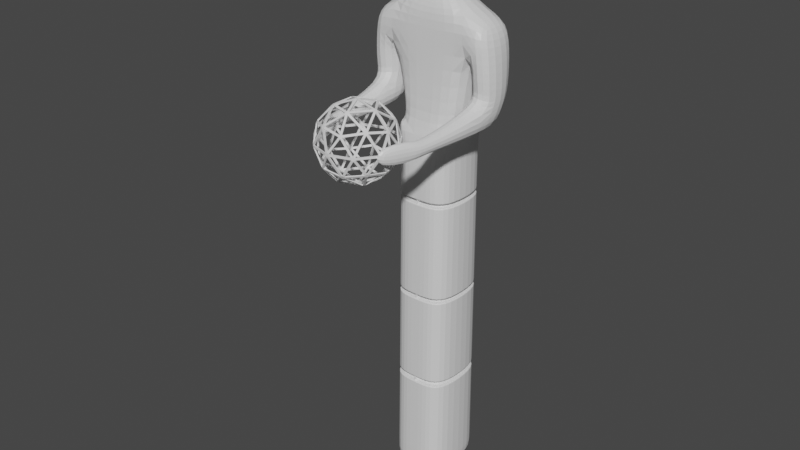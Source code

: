 # Source: statue.blend  (saved by Blender 2.92.15; exported with 4.5.12 LTS)
import bpy
from mathutils import Matrix  # noqa: F401  (used for matrix-valued properties, if any)

bpy.ops.wm.read_factory_settings(use_empty=True)
scene = bpy.context.scene
scene.name = 'Scene'

# ---- collections
col_collection = bpy.data.collections.new('Collection'); scene.collection.children.link(col_collection)

# ---- materials (node trees are filled in below, after node groups)
mat_material = bpy.data.materials.new('Material')
mat_material.alpha_threshold = 0.0
mat_material.use_transparent_shadow = False
mat_material.line_color = (0.0, 0.0, 0.0, 1.0)

# ---- material node trees
mat_material.use_nodes = True; mat_material.node_tree.nodes.clear()
_N = mat_material.node_tree.nodes; _L = mat_material.node_tree.links
n0 = _N.new('ShaderNodeOutputMaterial'); n0.name = 'Material Output'; n0.location = (300, 300)
n1 = _N.new('ShaderNodeBsdfPrincipled'); n1.name = 'Principled BSDF'; n1.location = (10, 300)
n1.distribution = 'GGX'
n1.subsurface_method = 'BURLEY'
n1.inputs[2].default_value = 0.4
n1.inputs[3].default_value = 1.45
n1.inputs[27].default_value = (0.0, 0.0, 0.0, 1.0)
n1.inputs[28].default_value = 1.0
_L.new(n1.outputs[0], n0.inputs[0])
n0.is_active_output = True

# ---- world
world_world = bpy.data.worlds.new('World'); scene.world = world_world
world_world.use_nodes = True; world_world.node_tree.nodes.clear()
_N = world_world.node_tree.nodes; _L = world_world.node_tree.links
n0 = _N.new('ShaderNodeOutputWorld'); n0.name = 'World Output'; n0.location = (300, 300)
n1 = _N.new('ShaderNodeBackground'); n1.name = 'Background'; n1.location = (10, 300)
n1.inputs[0].default_value = (0.05088, 0.05088, 0.05088, 1.0)
_L.new(n1.outputs[0], n0.inputs[0])
n0.is_active_output = True
world_world.color = (0.05088, 0.05088, 0.05088)
world_world.use_sun_shadow = False
world_world.sun_shadow_jitter_overblur = 0.0

# ---- meshes
me_cube = bpy.data.meshes.new('Cube')
me_cube.from_pydata([(1.0, 0.6426, 6.594), (1.0, -0.6426, 6.594), (1.353, 0.6426, 8.95), (1.353, -0.6426, 8.95), (1.306, 0.6426, 10.01), (1.306, -0.6426, 10.01), (0.6536, 0.418, 10.29), (0.6536, -0.418, 10.29), (0.5679, 0.4028, 10.92), (0.4076, -0.4499, 11.0), (0.8665, 0.6426, 11.96), (0.6841, -0.6246, 11.71), (0.1162, -0.6256, 11.86), (0.6536, 0.4288, 12.8), (0.6543, -0.4286, 12.8), (2.107, 0.6426, 8.95), (2.107, -0.6426, 8.95), (1.895, 0.6426, 9.638), (1.895, -0.6426, 9.638), (1.361, 0.4448, 7.377), (1.361, -0.4416, 7.505), (2.101, 0.3846, 7.252), (2.101, -0.4416, 7.363), (1.242, 0.1829, 6.833), (1.242, -0.6426, 6.656), (1.981, 0.1227, 6.708), (1.981, -0.6426, 6.514), (1.663, -2.742, 7.134), (1.373, -2.693, 7.277), (1.616, -2.734, 6.514), (1.327, -2.685, 6.656), (1.248, -3.691, 7.134), (0.9585, -3.643, 7.277), (1.201, -3.683, 6.514), (0.9117, -3.635, 6.656), (0.6292, 1.0, -5.49), (1.0, 0.6291, -5.49), (1.0, -0.6291, -5.49), (0.6292, -1.0, -5.49), (1.0, 0.5398, 6.251), (0.6292, 0.9107, 6.251), (1.0, 0.682, 6.543), (0.6292, -0.9107, 6.251), (1.0, -0.5398, 6.251), (1.0, -0.682, 6.543), (1.372, -2.473, 7.106), (1.775, -2.541, 7.027), (1.307, -2.462, 6.763), (1.71, -2.53, 6.684), (1.284, 0.6063, 7.842), (1.284, -0.5998, 7.951), (2.177, -0.5998, 7.83), (2.177, 0.5554, 7.737), (0.3319, -0.4372, 10.91), (0.7511, -0.6273, 11.87), (0.1146, -0.5426, 10.96), (0.17, -0.6052, 11.63), (0.0903, -0.8725, 11.3), (0.7146, 0.5328, 11.38), (0.762, -0.4354, 11.39), (0.5705, -0.4897, 11.37), (0.172, -0.5781, 11.25), (0.1738, -0.6147, 11.63), (0.2107, -0.5927, 11.28), (0.2109, -0.5727, 11.25), (0.8039, -0.5242, 12.39), (0.7853, 0.5285, 12.4), (0.9322, -0.5409, 11.95), (0.1557, -0.6084, 11.57), (0.1192, -0.6029, 11.6), (0.7349, -0.5272, 11.68), (0.615, -0.5057, 11.85), (0.2046, -0.5043, 11.84), (0.242, -0.4973, 11.69), (0.2393, -0.4911, 11.7), (0.5725, -0.5102, 11.71), (0.391, 0.2536, 10.74), (0.391, -0.2536, 10.74), (0.1604, -0.5716, 11.19), (0.2568, -0.6076, 11.6), (0.2767, -0.5807, 11.3), (0.242, -0.5672, 11.2), (0.2664, -0.6138, 11.66), (0.3011, -0.4969, 11.72), (0.3091, -0.5551, 11.09), (0.2107, -0.5583, 11.06), (0.4757, -0.623, 11.58), (0.4149, -0.5555, 11.33), (0.4671, -0.6291, 11.64), (0.4309, -0.5133, 11.66), (0.2107, -0.5583, 11.06), (0.1604, -0.5716, 11.19), (0.2041, -0.4209, 11.08), (0.1532, -0.4343, 11.21), (1.0, 0.6277, -5.312), (0.6292, 0.9986, -5.312), (0.6292, -0.9986, -5.312), (1.0, -0.6277, -5.312), (0.6292, 0.9198, 4.302), (1.0, -0.5489, 4.302), (1.0, 0.5489, 4.302), (0.6292, -0.9198, 4.302), (1.0, 0.5508, 4.054), (0.6292, -0.9217, 4.054), (0.6292, 0.9217, 4.054), (1.0, -0.5508, 4.054), (1.0, 0.5762, 0.8592), (0.6292, -0.9471, 0.8592), (0.6292, 0.9471, 0.8592), (1.0, -0.5762, 0.8592), (0.6292, 0.9452, 1.103), (1.0, -0.5743, 1.103), (1.0, 0.5743, 1.103), (0.6292, -0.9452, 1.103), (1.0, 0.5976, -1.899), (0.6292, -0.9685, -1.899), (0.6292, 0.9685, -1.899), (1.0, -0.5976, -1.899), (1.0, 0.5998, -2.182), (0.6292, -0.9707, -2.182), (0.6292, 0.9707, -2.182), (1.0, -0.5998, -2.182), (0.6292, 0.9217, 4.054), (0.6293, 0.9202, 4.237), (1.0, -0.5508, 4.054), (1.0, -0.5489, 4.302), (1.0, 0.549, 4.237), (0.6293, -0.9202, 4.237), (1.0, 0.5508, 4.054), (0.6292, -0.9217, 4.054), (1.0, 0.5743, 1.103), (1.0, 0.5762, 0.8592), (0.6292, -0.9452, 1.103), (0.6292, -0.9471, 0.8592), (0.9999, -0.5761, 0.9234), (0.629, 0.9467, 0.9234), (0.6292, 0.9452, 1.103), (1.0, -0.5743, 1.103), (0.629, 0.9703, -2.118), (0.6293, 0.9689, -1.964), (0.9999, -0.5997, -2.118), (1.0, -0.5976, -1.899), (0.6293, -0.9689, -1.964), (1.0, 0.5977, -1.964), (0.9999, 0.5997, -2.118), (0.6292, -0.9707, -2.182), (1.0, 0.5489, 4.302), (0.6292, 0.9198, 4.302), (0.6292, -0.9198, 4.302), (1.0, -0.549, 4.237), (0.629, 0.9213, 4.119), (0.629, -0.9213, 4.119), (0.9999, 0.5507, 4.119), (0.9999, -0.5507, 4.119), (0.9999, 0.5761, 0.9234), (1.0, -0.5762, 0.8592), (0.629, -0.9467, 0.9234), (0.6292, 0.9471, 0.8592), (0.6293, -0.9455, 1.039), (1.0, -0.5744, 1.039), (1.0, 0.5744, 1.039), (0.6293, 0.9455, 1.039), (0.6292, 0.9685, -1.899), (0.6292, -0.9685, -1.899), (1.0, 0.5976, -1.899), (1.0, -0.5977, -1.964), (1.0, 0.5998, -2.182), (1.0, -0.5998, -2.182), (0.629, -0.9703, -2.118), (0.6292, 0.9707, -2.182), (0.5737, 0.7872, 4.117), (0.5736, 0.7862, 4.236), (0.866, -0.4947, 4.118), (0.8659, -0.494, 4.237), (0.8659, 0.494, 4.237), (0.866, 0.4947, 4.118), (0.5736, -0.7862, 4.236), (0.5737, -0.7872, 4.117), (0.8659, 0.5194, 1.038), (0.866, 0.5201, 0.923), (0.5736, -0.8116, 1.038), (0.5737, -0.8126, 0.9221), (0.5737, 0.8126, 0.9221), (0.5736, 0.8116, 1.038), (0.866, -0.5201, 0.923), (0.8659, -0.5194, 1.038), (0.5737, 0.8362, -2.119), (0.5736, 0.8349, -1.965), (0.866, -0.5438, -2.118), (0.8659, -0.5426, -1.964), (0.8659, 0.5426, -1.964), (0.866, 0.5438, -2.118), (0.5736, -0.8349, -1.965), (0.5737, -0.8362, -2.119), (-1.0, 0.6426, 6.594), (-1.0, -0.6426, 6.594), (0.0, 1.0, -5.49), (0.0, -0.6426, 6.594), (0.0, -1.0, -5.49), (0.0, 0.6426, 6.594), (-1.353, 0.6426, 8.95), (-1.353, -0.6426, 8.95), (0.0, 0.6426, 8.95), (0.0, -0.6426, 8.95), (-1.306, 0.6426, 10.01), (-1.306, -0.6426, 10.01), (0.0, 0.6426, 9.826), (0.0, -0.6426, 9.826), (-0.6536, 0.418, 10.29), (-0.6536, -0.418, 10.29), (0.0, 0.418, 10.29), (0.0, -0.418, 10.29), (-0.5679, 0.4028, 10.92), (-0.4076, -0.4499, 11.0), (0.0, 0.418, 10.77), (0.0, -0.5266, 10.76), (-0.8665, 0.6426, 11.96), (-0.6841, -0.6246, 11.71), (0.0, 0.7683, 11.96), (-0.1162, -0.6256, 11.86), (-0.6536, 0.4288, 12.8), (-0.6543, -0.4286, 12.8), (0.0, 0.4288, 12.89), (0.0, -0.4288, 12.89), (0.0, 0.9107, 6.251), (0.0, -0.9107, 6.251), (-2.107, 0.6426, 8.95), (-2.107, -0.6426, 8.95), (-1.895, 0.6426, 9.638), (-1.895, -0.6426, 9.638), (-1.361, 0.4448, 7.377), (-1.361, -0.4416, 7.505), (-2.101, 0.3846, 7.252), (-2.101, -0.4416, 7.363), (-1.242, 0.1829, 6.833), (-1.242, -0.6426, 6.656), (-1.981, 0.1227, 6.708), (-1.981, -0.6426, 6.514), (-1.663, -2.742, 7.134), (-1.373, -2.693, 7.277), (-1.616, -2.734, 6.514), (-1.327, -2.685, 6.656), (-1.248, -3.691, 7.134), (-0.9585, -3.643, 7.277), (-1.201, -3.683, 6.514), (-0.9117, -3.635, 6.656), (-0.6292, 1.0, -5.49), (-1.0, 0.6291, -5.49), (-1.0, -0.6291, -5.49), (-0.6292, -1.0, -5.49), (-1.0, 0.5398, 6.251), (-0.6292, 0.9107, 6.251), (-1.0, 0.682, 6.543), (-0.6292, -0.9107, 6.251), (-1.0, -0.5398, 6.251), (-1.0, -0.682, 6.543), (-1.372, -2.473, 7.106), (-1.775, -2.541, 7.027), (-1.307, -2.462, 6.763), (-1.71, -2.53, 6.684), (-1.284, 0.6063, 7.842), (-1.284, -0.5998, 7.951), (-2.177, -0.5998, 7.83), (-2.177, 0.5554, 7.737), (-0.3319, -0.4372, 10.91), (-0.7511, -0.6273, 11.87), (-0.1146, -0.5426, 10.96), (-0.17, -0.6052, 11.63), (-0.0903, -0.8725, 11.3), (0.0, 0.6745, 11.37), (-0.7146, 0.5328, 11.38), (-0.7311, -0.4781, 11.41), (0.0, -0.8731, 11.3), (-0.5705, -0.4897, 11.37), (0.0, -0.5819, 11.24), (-0.172, -0.5781, 11.25), (-0.1738, -0.6147, 11.63), (-0.2107, -0.5927, 11.28), (-0.2109, -0.5727, 11.25), (-0.8039, -0.5242, 12.39), (0.0, -0.5245, 12.38), (-0.7853, 0.5285, 12.4), (0.0, 0.6542, 12.4), (-0.9322, -0.5409, 11.95), (-0.1557, -0.6084, 11.57), (0.0, -0.6329, 11.91), (-0.1192, -0.6029, 11.6), (-0.7349, -0.5272, 11.68), (-0.615, -0.5057, 11.85), (-0.2046, -0.5043, 11.84), (-0.242, -0.4973, 11.69), (-0.2393, -0.4911, 11.7), (-0.5725, -0.5102, 11.71), (-0.391, 0.2536, 10.74), (-0.391, -0.2536, 10.74), (0.0, -0.2536, 10.72), (0.0, 0.2536, 10.72), (0.0, -0.5743, 11.19), (-0.1395, -0.5721, 11.2), (-0.2568, -0.6076, 11.6), (-0.2767, -0.5807, 11.3), (-0.242, -0.5672, 11.2), (-0.2664, -0.6138, 11.66), (-0.3011, -0.4969, 11.72), (-0.3091, -0.5551, 11.09), (0.0, -0.5491, 11.03), (-0.2051, -0.5587, 11.06), (-0.4757, -0.623, 11.58), (-0.4149, -0.5555, 11.33), (-0.4671, -0.6291, 11.64), (-0.4309, -0.5133, 11.66), (0.0, -0.5491, 11.03), (0.0, -0.5743, 11.19), (-0.2107, -0.5583, 11.06), (-0.1604, -0.5716, 11.19), (0.0, -0.4111, 11.05), (0.0, -0.4345, 11.2), (-0.2041, -0.4209, 11.08), (-0.1532, -0.4343, 11.21), (0.0, 0.9986, -5.312), (0.0, -0.9986, -5.312), (-1.0, 0.6277, -5.312), (-0.6292, 0.9986, -5.312), (-0.6292, -0.9986, -5.312), (-1.0, -0.6277, -5.312), (-0.6292, 0.9198, 4.302), (-1.0, -0.5489, 4.302), (0.0, 0.9198, 4.302), (0.0, -0.9198, 4.302), (-1.0, 0.5489, 4.302), (-0.6292, -0.9198, 4.302), (0.0, 0.9217, 4.054), (0.0, -0.9217, 4.054), (-1.0, 0.5508, 4.054), (-0.6292, -0.9217, 4.054), (-0.6292, 0.9217, 4.054), (-1.0, -0.5508, 4.054), (0.0, 0.9471, 0.8592), (0.0, -0.9471, 0.8592), (-1.0, 0.5762, 0.8592), (-0.6292, -0.9471, 0.8592), (-0.6292, 0.9471, 0.8592), (-1.0, -0.5762, 0.8592), (-0.6292, 0.9452, 1.103), (-1.0, -0.5743, 1.103), (0.0, 0.9452, 1.103), (0.0, -0.9452, 1.103), (-1.0, 0.5743, 1.103), (-0.6292, -0.9452, 1.103), (0.0, 0.9685, -1.899), (0.0, -0.9685, -1.899), (-1.0, 0.5976, -1.899), (-0.6292, -0.9685, -1.899), (-0.6292, 0.9685, -1.899), (-1.0, -0.5976, -1.899), (0.0, 0.9707, -2.182), (0.0, -0.9707, -2.182), (-1.0, 0.5998, -2.182), (-0.6292, -0.9707, -2.182), (-0.6292, 0.9707, -2.182), (-1.0, -0.5998, -2.182), (-0.6292, 0.9217, 4.054), (-0.6293, 0.9202, 4.237), (-1.0, -0.5508, 4.054), (-1.0, -0.5489, 4.302), (-1.0, 0.549, 4.237), (-0.6293, -0.9202, 4.237), (0.0, -0.9203, 4.237), (0.0, 0.9203, 4.237), (0.0, 0.9212, 4.119), (0.0, -0.9212, 4.119), (-1.0, 0.5508, 4.054), (-0.6292, -0.9217, 4.054), (0.0, 0.9457, 1.039), (0.0, 0.9466, 0.9234), (0.0, -0.9457, 1.039), (0.0, -0.9466, 0.9234), (-1.0, 0.5743, 1.103), (-1.0, 0.5762, 0.8592), (-0.6292, -0.9452, 1.103), (-0.6292, -0.9471, 0.8592), (-0.9999, -0.5761, 0.9234), (-0.629, 0.9467, 0.9234), (-0.6292, 0.9452, 1.103), (-1.0, -0.5743, 1.103), (-0.629, 0.9703, -2.118), (-0.6293, 0.9689, -1.964), (-0.9999, -0.5997, -2.118), (-1.0, -0.5976, -1.899), (0.0, 0.969, -1.964), (-0.6293, -0.9689, -1.964), (0.0, -0.969, -1.964), (-1.0, 0.5977, -1.964), (0.0, 0.9702, -2.118), (0.0, -0.9702, -2.118), (-0.9999, 0.5997, -2.118), (-0.6292, -0.9707, -2.182), (-1.0, 0.5489, 4.302), (-0.6292, 0.9198, 4.302), (-0.6292, -0.9198, 4.302), (-1.0, -0.549, 4.237), (0.0, -0.9198, 4.302), (0.0, 0.9198, 4.302), (0.0, 0.9217, 4.054), (0.0, -0.9217, 4.054), (-0.629, 0.9213, 4.119), (-0.629, -0.9213, 4.119), (-0.9999, 0.5507, 4.119), (-0.9999, -0.5507, 4.119), (0.0, 0.9452, 1.103), (0.0, 0.9471, 0.8592), (0.0, -0.9452, 1.103), (0.0, -0.9471, 0.8592), (-0.9999, 0.5761, 0.9234), (-1.0, -0.5762, 0.8592), (-0.629, -0.9467, 0.9234), (-0.6292, 0.9471, 0.8592), (-0.6293, -0.9455, 1.039), (-1.0, -0.5744, 1.039), (-1.0, 0.5744, 1.039), (-0.6293, 0.9455, 1.039), (0.0, 0.9685, -1.899), (-0.6292, 0.9685, -1.899), (-0.6292, -0.9685, -1.899), (0.0, -0.9685, -1.899), (-1.0, 0.5976, -1.899), (-1.0, -0.5977, -1.964), (0.0, 0.9707, -2.182), (0.0, -0.9707, -2.182), (-1.0, 0.5998, -2.182), (-1.0, -0.5998, -2.182), (-0.629, -0.9703, -2.118), (-0.6292, 0.9707, -2.182), (-0.5737, 0.7872, 4.117), (-0.5736, 0.7862, 4.236), (-0.866, -0.4947, 4.118), (-0.8659, -0.494, 4.237), (-0.8659, 0.494, 4.237), (-0.866, 0.4947, 4.118), (-0.5736, -0.7862, 4.236), (-0.5737, -0.7872, 4.117), (-0.8659, 0.5194, 1.038), (-0.866, 0.5201, 0.923), (-0.5736, -0.8116, 1.038), (-0.5737, -0.8126, 0.9221), (-0.5737, 0.8126, 0.9221), (-0.5736, 0.8116, 1.038), (-0.866, -0.5201, 0.923), (-0.8659, -0.5194, 1.038), (-0.5737, 0.8362, -2.119), (-0.5736, 0.8349, -1.965), (-0.866, -0.5438, -2.118), (-0.8659, -0.5426, -1.964), (-0.8659, 0.5426, -1.964), (-0.866, 0.5438, -2.118), (-0.5736, -0.8349, -1.965), (-0.5737, -0.8362, -2.119), (0.0, -0.7752, 4.236), (0.0, 0.7752, 4.236), (0.0, 0.7761, 4.117), (0.0, -0.7761, 4.117), (0.0, 0.8006, 1.038), (0.0, 0.8015, 0.9221), (0.0, -0.8006, 1.038), (0.0, -0.8015, 0.9221), (0.0, 0.8239, -1.965), (0.0, -0.8239, -1.965), (0.0, 0.8251, -2.119), (0.0, -0.8251, -2.119), (0.7311, -0.4781, 11.41), (0.9322, -0.5409, 11.95), (0.5705, -0.4897, 11.37), (0.7349, -0.5272, 11.68), (0.3319, -0.4372, 10.91), (0.4076, -0.4499, 11.0)], [], [(327, 224, 40, 98), (42, 44, 1, 197, 225), (39, 41, 0, 1, 44, 43), (0, 199, 202, 2), (1, 0, 2, 3), (197, 1, 3, 203), (207, 5, 7, 211), (2, 202, 206, 4), (203, 3, 5, 207), (50, 49, 19, 20), (77, 76, 8, 53), (5, 4, 6, 7), (4, 206, 210, 6), (76, 296, 214, 8), (295, 77, 53, 215), (280, 65, 14, 223), (58, 269, 218, 10), (57, 63, 68, 69), (59, 58, 10, 67), (13, 222, 223, 14), (65, 66, 13, 14), (66, 282, 222, 13), (224, 199, 0, 41, 40), (101, 42, 225, 328), (196, 35, 36, 37, 38, 198), (16, 15, 17, 18), (2, 4, 17, 15), (4, 5, 18, 17), (5, 3, 16, 18), (46, 45, 28, 27), (52, 51, 22, 21), (51, 50, 20, 22), (49, 52, 21, 19), (24, 23, 25, 26), (21, 22, 26, 25), (19, 21, 25, 23), (20, 19, 23, 24), (28, 30, 34, 32), (45, 47, 30, 28), (48, 46, 27, 29), (47, 48, 29, 30), (31, 32, 34, 33), (27, 28, 32, 31), (29, 27, 31, 33), (30, 29, 33, 34), (39, 40, 41), (42, 43, 44), (94, 36, 35, 95), (96, 38, 37, 97), (100, 39, 43, 99), (24, 26, 48, 47), (26, 22, 46, 48), (20, 24, 47, 45), (22, 20, 45, 46), (2, 15, 52, 49), (16, 3, 50, 51), (15, 16, 51, 52), (3, 2, 49, 50), (9, 55, 215, 53), (11, 54, 71, 75), (57, 69, 285, 272), (53, 59, 469, 473), (60, 9, 474, 471), (78, 61, 274, 297), (53, 8, 58, 59), (78, 81, 64, 61), (8, 214, 269, 58), (274, 61, 57, 272), (86, 87, 60, 70), (61, 64, 63, 57), (84, 9, 60, 87), (10, 218, 282, 66), (67, 10, 66, 65), (285, 67, 65, 280), (12, 54, 67, 285), (62, 56, 69, 68), (56, 12, 285, 69), (54, 11, 70, 67), (82, 62, 68, 79), (74, 73, 83, 89, 75, 71, 72), (56, 62, 73, 74), (88, 11, 75, 89), (12, 56, 74, 72), (54, 12, 72, 71), (211, 7, 77, 295), (6, 210, 296, 76), (7, 6, 76, 77), (62, 82, 83, 73), (88, 82, 79, 86), (64, 81, 80, 63), (68, 63, 80, 79), (85, 84, 81, 78), (85, 78, 91, 90), (55, 85, 305, 215), (55, 9, 84, 85), (11, 88, 86, 70), (82, 88, 89, 83), (81, 84, 87, 80), (79, 80, 87, 86), (90, 91, 93, 92), (78, 297, 312, 91), (305, 85, 90, 311), (92, 93, 316, 315), (91, 312, 316, 93), (311, 90, 92, 315), (36, 94, 97, 37), (119, 96, 97, 121), (118, 94, 95, 120), (38, 96, 320, 198), (196, 319, 95, 35), (39, 100, 98, 40), (42, 101, 99, 43), (109, 106, 131, 155), (112, 111, 137, 130), (117, 115, 163, 141), (345, 331, 104, 110), (113, 103, 332, 346), (112, 102, 105, 111), (110, 112, 130, 136), (116, 114, 164, 162), (114, 106, 109, 117), (115, 107, 338, 350), (349, 337, 108, 116), (111, 113, 132, 137), (103, 113, 111, 105), (102, 112, 110, 104), (114, 117, 141, 164), (119, 121, 167, 145), (115, 350, 424, 163), (118, 120, 169, 166), (327, 98, 147, 402), (106, 114, 116, 108), (107, 115, 117, 109), (94, 118, 121, 97), (96, 119, 356, 320), (319, 355, 120, 95), (349, 116, 162, 421), (158, 375, 463, 180), (168, 140, 188, 193), (370, 151, 177, 460), (160, 159, 185, 178), (144, 138, 186, 191), (150, 369, 459, 170), (161, 160, 178, 183), (138, 393, 467, 186), (159, 158, 180, 185), (394, 168, 193, 468), (156, 134, 184, 181), (140, 144, 191, 188), (368, 123, 171, 458), (113, 346, 411, 132), (338, 107, 133, 412), (345, 110, 136, 409), (108, 337, 410, 157), (104, 331, 403, 122), (106, 108, 157, 131), (332, 103, 129, 404), (107, 109, 155, 133), (105, 102, 128, 124), (98, 100, 146, 147), (102, 104, 122, 128), (99, 101, 148, 125), (121, 118, 166, 167), (103, 105, 124, 129), (100, 99, 125, 146), (356, 119, 145, 428), (101, 328, 401, 148), (120, 355, 427, 169), (126, 123, 147, 146), (127, 149, 125, 148), (149, 126, 146, 125), (367, 127, 148, 401), (123, 368, 402, 147), (369, 150, 122, 403), (151, 370, 404, 129), (152, 153, 124, 128), (150, 152, 128, 122), (153, 151, 129, 124), (154, 134, 155, 131), (156, 376, 412, 133), (374, 135, 157, 410), (135, 154, 131, 157), (134, 156, 133, 155), (158, 159, 137, 132), (160, 161, 136, 130), (159, 160, 130, 137), (375, 158, 132, 411), (161, 373, 409, 136), (139, 389, 421, 162), (391, 142, 163, 424), (165, 143, 164, 141), (143, 139, 162, 164), (142, 165, 141, 163), (144, 140, 167, 166), (168, 394, 428, 145), (393, 138, 169, 427), (138, 144, 166, 169), (140, 168, 145, 167), (175, 174, 173, 172), (177, 176, 457, 460), (459, 458, 171, 170), (174, 175, 170, 171), (176, 177, 172, 173), (178, 179, 182, 183), (180, 181, 184, 185), (179, 178, 185, 184), (181, 180, 463, 464), (462, 461, 183, 182), (467, 465, 187, 186), (193, 192, 466, 468), (191, 190, 189, 188), (190, 191, 186, 187), (192, 193, 188, 189), (153, 152, 175, 172), (373, 161, 183, 461), (152, 150, 170, 175), (389, 139, 187, 465), (151, 153, 172, 177), (142, 391, 466, 192), (143, 165, 189, 190), (123, 126, 174, 171), (139, 143, 190, 187), (134, 154, 179, 184), (149, 127, 176, 173), (165, 142, 192, 189), (376, 156, 181, 464), (126, 149, 173, 174), (135, 374, 462, 182), (127, 367, 457, 176), (154, 135, 182, 179), (327, 325, 251, 224), (253, 225, 197, 195, 255), (250, 254, 255, 195, 194, 252), (194, 200, 202, 199), (195, 201, 200, 194), (197, 203, 201, 195), (207, 211, 209, 205), (200, 204, 206, 202), (203, 207, 205, 201), (261, 231, 230, 260), (294, 264, 212, 293), (205, 209, 208, 204), (204, 208, 210, 206), (293, 212, 214, 296), (295, 215, 264, 294), (280, 223, 221, 279), (270, 216, 218, 269), (268, 286, 284, 277), (271, 283, 216, 270), (220, 221, 223, 222), (279, 221, 220, 281), (281, 220, 222, 282), (224, 251, 252, 194, 199), (330, 328, 225, 253), (196, 198, 249, 248, 247, 246), (227, 229, 228, 226), (200, 226, 228, 204), (204, 228, 229, 205), (205, 229, 227, 201), (257, 238, 239, 256), (263, 232, 233, 262), (262, 233, 231, 261), (260, 230, 232, 263), (235, 237, 236, 234), (232, 236, 237, 233), (230, 234, 236, 232), (231, 235, 234, 230), (239, 243, 245, 241), (256, 239, 241, 258), (259, 240, 238, 257), (258, 241, 240, 259), (242, 244, 245, 243), (238, 242, 243, 239), (240, 244, 242, 238), (241, 245, 244, 240), (250, 252, 251), (253, 255, 254), (321, 322, 246, 247), (323, 324, 248, 249), (329, 326, 254, 250), (235, 258, 259, 237), (237, 259, 257, 233), (231, 256, 258, 235), (233, 257, 256, 231), (200, 260, 263, 226), (227, 262, 261, 201), (226, 263, 262, 227), (201, 261, 260, 200), (213, 264, 215, 266), (217, 292, 288, 265), (268, 272, 285, 286), (273, 271, 264, 213), (287, 283, 271, 273), (298, 297, 274, 275), (264, 271, 270, 212), (298, 275, 278, 301), (212, 270, 269, 214), (274, 272, 268, 275), (307, 287, 273, 308), (275, 268, 277, 278), (304, 308, 273, 213), (216, 281, 282, 218), (283, 279, 281, 216), (285, 280, 279, 283), (219, 285, 283, 265), (276, 284, 286, 267), (267, 286, 285, 219), (265, 283, 287, 217), (302, 299, 284, 276), (291, 289, 288, 292, 310, 303, 290), (267, 291, 290, 276), (309, 310, 292, 217), (219, 289, 291, 267), (265, 288, 289, 219), (211, 295, 294, 209), (208, 293, 296, 210), (209, 294, 293, 208), (276, 290, 303, 302), (309, 307, 299, 302), (278, 277, 300, 301), (284, 299, 300, 277), (306, 298, 301, 304), (306, 313, 314, 298), (266, 215, 305, 306), (266, 306, 304, 213), (217, 287, 307, 309), (302, 303, 310, 309), (301, 300, 308, 304), (299, 307, 308, 300), (313, 317, 318, 314), (298, 314, 312, 297), (305, 311, 313, 306), (317, 315, 316, 318), (314, 318, 316, 312), (311, 315, 317, 313), (247, 248, 324, 321), (358, 360, 324, 323), (357, 359, 322, 321), (249, 198, 320, 323), (196, 246, 322, 319), (250, 251, 325, 329), (253, 254, 326, 330), (342, 414, 378, 339), (347, 377, 384, 344), (354, 388, 423, 352), (345, 343, 335, 331), (348, 346, 332, 334), (347, 344, 336, 333), (343, 383, 377, 347), (353, 422, 425, 351), (351, 354, 342, 339), (352, 350, 338, 340), (349, 353, 341, 337), (344, 384, 379, 348), (328, 401, 404, 332), (334, 336, 344, 348), (333, 335, 343, 347), (351, 425, 388, 354), (358, 396, 430, 360), (331, 403, 402, 327), (352, 423, 424, 350), (357, 429, 432, 359), (327, 402, 398, 325), (339, 341, 353, 351), (340, 342, 354, 352), (321, 324, 360, 357), (323, 320, 356, 358), (319, 322, 359, 355), (349, 421, 422, 353), (346, 411, 412, 338), (417, 443, 463, 375), (431, 456, 451, 387), (370, 460, 440, 406), (419, 441, 448, 418), (395, 454, 449, 385), (405, 433, 459, 369), (420, 446, 441, 419), (385, 449, 467, 393), (367, 457, 460, 370), (418, 448, 443, 417), (394, 468, 456, 431), (369, 459, 458, 368), (415, 444, 447, 381), (387, 451, 454, 395), (368, 458, 434, 362), (355, 427, 421, 349), (348, 379, 411, 346), (338, 412, 380, 340), (350, 424, 428, 356), (345, 409, 383, 343), (341, 416, 410, 337), (335, 361, 403, 331), (339, 378, 416, 341), (332, 404, 372, 334), (340, 380, 414, 342), (336, 363, 371, 333), (325, 398, 397, 329), (333, 371, 361, 335), (326, 364, 399, 330), (360, 430, 429, 357), (334, 372, 363, 336), (329, 397, 364, 326), (356, 428, 396, 358), (337, 410, 409, 345), (330, 399, 401, 328), (359, 432, 427, 355), (365, 397, 398, 362), (366, 399, 364, 400), (400, 364, 397, 365), (367, 401, 399, 366), (362, 398, 402, 368), (368, 402, 403, 369), (370, 404, 401, 367), (369, 403, 361, 405), (406, 372, 404, 370), (407, 371, 363, 408), (405, 361, 371, 407), (408, 363, 372, 406), (373, 409, 410, 374), (376, 412, 411, 375), (413, 378, 414, 381), (415, 380, 412, 376), (374, 410, 416, 382), (382, 416, 378, 413), (381, 414, 380, 415), (417, 379, 384, 418), (419, 377, 383, 420), (418, 384, 377, 419), (375, 411, 379, 417), (420, 383, 409, 373), (386, 422, 421, 389), (391, 424, 423, 390), (426, 388, 425, 392), (392, 425, 422, 386), (390, 423, 388, 426), (389, 421, 427, 393), (394, 428, 424, 391), (395, 429, 430, 387), (431, 396, 428, 394), (393, 427, 432, 385), (385, 432, 429, 395), (387, 430, 396, 431), (438, 435, 436, 437), (440, 460, 457, 439), (459, 433, 434, 458), (437, 434, 433, 438), (439, 436, 435, 440), (441, 446, 445, 442), (443, 448, 447, 444), (442, 447, 448, 441), (444, 464, 463, 443), (462, 445, 446, 461), (467, 449, 450, 465), (456, 468, 466, 455), (454, 451, 452, 453), (453, 450, 449, 454), (455, 452, 451, 456), (408, 435, 438, 407), (373, 461, 446, 420), (407, 438, 433, 405), (389, 465, 450, 386), (406, 440, 435, 408), (390, 455, 466, 391), (374, 462, 461, 373), (392, 453, 452, 426), (375, 463, 464, 376), (362, 434, 437, 365), (386, 450, 453, 392), (381, 447, 442, 413), (400, 436, 439, 366), (426, 452, 455, 390), (376, 464, 444, 415), (365, 437, 436, 400), (393, 467, 465, 389), (382, 445, 462, 374), (366, 439, 457, 367), (391, 466, 468, 394), (413, 442, 445, 382), (471, 474, 473, 469), (472, 471, 469, 470), (67, 70, 472, 470), (70, 60, 471, 472), (59, 67, 470, 469), (9, 53, 473, 474)])
_uv = me_cube.uv_layers.new(name='UVMap')
_uv.uv.foreach_set('vector', [0.5892, 0.375, 0.6134, 0.375, 0.6134, 0.4536, 0.5892, 0.4536, 0.6134, 0.7964, 0.6233, 0.75, 0.625, 0.75, 0.625, 0.875, 0.6134, 0.875, 0.6134, 0.5509, 0.6233, 0.5, 0.625, 0.5, 0.625, 0.75, 0.6233, 0.75, 0.6134, 0.6991, 0.625, 0.5, 0.625, 0.375, 0.625, 0.375, 0.625, 0.5, 0.625, 0.75, 0.625, 0.5, 0.625, 0.5, 0.625, 0.75, 0.625, 0.875, 0.625, 0.75, 0.625, 0.75, 0.625, 0.875, 0.625, 0.875, 0.625, 0.75, 0.625, 0.75, 0.625, 0.875, 0.625, 0.5, 0.625, 0.375, 0.625, 0.375, 0.625, 0.5, 0.625, 0.875, 0.625, 0.75, 0.625, 0.75, 0.625, 0.875, 0.625, 0.75, 0.625, 0.5, 0.625, 0.5, 0.625, 0.75, 0.625, 0.75, 0.625, 0.5, 0.625, 0.5, 0.625, 0.75, 0.625, 0.75, 0.625, 0.5, 0.625, 0.5, 0.625, 0.75, 0.625, 0.5, 0.625, 0.375, 0.625, 0.375, 0.625, 0.5, 0.625, 0.5, 0.625, 0.375, 0.625, 0.375, 0.625, 0.5, 0.625, 0.875, 0.625, 0.75, 0.625, 0.75, 0.625, 0.875, 0.625, 0.875, 0.625, 0.75, 0.625, 0.75, 0.625, 0.875, 0.625, 0.5, 0.625, 0.375, 0.625, 0.375, 0.625, 0.5, 0.625, 0.8458, 0.625, 0.8369, 0.625, 0.8428, 0.625, 0.8498, 0.625, 0.75, 0.625, 0.5, 0.625, 0.5, 0.625, 0.75, 0.625, 0.5, 0.75, 0.5, 0.75, 0.75, 0.625, 0.75, 0.625, 0.75, 0.625, 0.5, 0.625, 0.5, 0.625, 0.75, 0.625, 0.5, 0.625, 0.375, 0.625, 0.375, 0.625, 0.5, 0.6134, 0.375, 0.625, 0.375, 0.625, 0.5, 0.6233, 0.5, 0.6134, 0.4536, 0.5892, 0.7964, 0.6134, 0.7964, 0.6134, 0.875, 0.5892, 0.875, 0.25, 0.5, 0.3286, 0.5, 0.375, 0.5464, 0.375, 0.7036, 0.3286, 0.75, 0.25, 0.75, 0.625, 0.75, 0.625, 0.5, 0.625, 0.5, 0.625, 0.75, 0.625, 0.5, 0.625, 0.5, 0.625, 0.5, 0.625, 0.5, 0.625, 0.5, 0.625, 0.75, 0.625, 0.75, 0.625, 0.5, 0.625, 0.75, 0.625, 0.75, 0.625, 0.75, 0.625, 0.75, 0.625, 0.75, 0.625, 0.75, 0.625, 0.75, 0.625, 0.75, 0.625, 0.5, 0.625, 0.75, 0.625, 0.75, 0.625, 0.5, 0.625, 0.75, 0.625, 0.75, 0.625, 0.75, 0.625, 0.75, 0.625, 0.5, 0.625, 0.5, 0.625, 0.5, 0.625, 0.5, 0.625, 0.75, 0.625, 0.5, 0.625, 0.5, 0.625, 0.75, 0.625, 0.5, 0.625, 0.75, 0.625, 0.75, 0.625, 0.5, 0.625, 0.5, 0.625, 0.5, 0.625, 0.5, 0.625, 0.5, 0.625, 0.75, 0.625, 0.5, 0.625, 0.5, 0.625, 0.75, 0.625, 0.75, 0.625, 0.75, 0.625, 0.75, 0.625, 0.75, 0.625, 0.75, 0.625, 0.75, 0.625, 0.75, 0.625, 0.75, 0.625, 0.75, 0.625, 0.75, 0.625, 0.75, 0.625, 0.75, 0.625, 0.75, 0.625, 0.75, 0.625, 0.75, 0.625, 0.75, 0.625, 0.75, 0.625, 0.75, 0.625, 0.75, 0.625, 0.75, 0.625, 0.75, 0.625, 0.75, 0.625, 0.75, 0.625, 0.75, 0.625, 0.75, 0.625, 0.75, 0.625, 0.75, 0.625, 0.75, 0.625, 0.75, 0.625, 0.75, 0.625, 0.75, 0.625, 0.75, 0.6134, 0.5509, 0.6134, 0.5, 0.6233, 0.5, 0.6134, 0.7964, 0.6136, 0.75, 0.6233, 0.75, 0.3787, 0.5464, 0.375, 0.5464, 0.375, 0.4536, 0.3787, 0.4536, 0.3787, 0.7964, 0.375, 0.7964, 0.375, 0.7036, 0.3787, 0.7036, 0.5892, 0.5504, 0.6134, 0.5509, 0.6134, 0.6991, 0.5892, 0.6996, 0.625, 0.75, 0.625, 0.75, 0.625, 0.75, 0.625, 0.75, 0.625, 0.75, 0.625, 0.75, 0.625, 0.75, 0.625, 0.75, 0.625, 0.75, 0.625, 0.75, 0.625, 0.75, 0.625, 0.75, 0.625, 0.75, 0.625, 0.75, 0.625, 0.75, 0.625, 0.75, 0.625, 0.5, 0.625, 0.5, 0.625, 0.5, 0.625, 0.5, 0.625, 0.75, 0.625, 0.75, 0.625, 0.75, 0.625, 0.75, 0.625, 0.5, 0.625, 0.75, 0.625, 0.75, 0.625, 0.5, 0.625, 0.75, 0.625, 0.5, 0.625, 0.5, 0.625, 0.75, 0.625, 0.7838, 0.625, 0.8415, 0.625, 0.875, 0.625, 0.75, 0.625, 0.7805, 0.625, 0.7716, 0.625, 0.7716, 0.625, 0.7805, 0.625, 0.8458, 0.625, 0.8498, 0.625, 0.875, 0.625, 0.875, 0.625, 0.75, 0.625, 0.75, 0.625, 0.75, 0.625, 0.75, 0.625, 0.7795, 0.625, 0.7838, 0.625, 0.7838, 0.625, 0.7795, 0.625, 0.8444, 0.625, 0.845, 0.625, 0.875, 0.625, 0.875, 0.625, 0.75, 0.625, 0.5, 0.625, 0.5, 0.625, 0.75, 0.625, 0.8444, 0.625, 0.823, 0.625, 0.832, 0.625, 0.845, 0.625, 0.5, 0.625, 0.375, 0.625, 0.375, 0.625, 0.5, 0.625, 0.875, 0.625, 0.845, 0.625, 0.8458, 0.625, 0.875, 0.625, 0.8035, 0.625, 0.8035, 0.625, 0.7795, 0.625, 0.7754, 0.625, 0.845, 0.625, 0.832, 0.625, 0.8369, 0.625, 0.8458, 0.625, 0.8039, 0.625, 0.7838, 0.625, 0.7795, 0.625, 0.8035, 0.625, 0.5, 0.625, 0.375, 0.625, 0.375, 0.625, 0.5, 0.625, 0.75, 0.625, 0.5, 0.625, 0.5, 0.625, 0.75, 0.625, 0.875, 0.625, 0.75, 0.625, 0.75, 0.625, 0.875, 0.625, 0.8625, 0.625, 0.7716, 0.625, 0.75, 0.625, 0.875, 0.625, 0.8433, 0.625, 0.8441, 0.625, 0.8498, 0.625, 0.8428, 0.625, 0.8441, 0.625, 0.8625, 0.625, 0.875, 0.625, 0.8498, 0.625, 0.7716, 0.625, 0.7805, 0.625, 0.7754, 0.625, 0.75, 0.625, 0.8315, 0.625, 0.8433, 0.625, 0.8428, 0.625, 0.8302, 0.625, 0.8441, 0.625, 0.8433, 0.625, 0.8315, 0.625, 0.8067, 0.625, 0.7805, 0.625, 0.7716, 0.625, 0.8625, 0.625, 0.8441, 0.625, 0.8433, 0.625, 0.8433, 0.625, 0.8441, 0.625, 0.8067, 0.625, 0.7805, 0.625, 0.7805, 0.625, 0.8067, 0.625, 0.8625, 0.625, 0.8441, 0.625, 0.8441, 0.625, 0.8625, 0.625, 0.7716, 0.625, 0.8625, 0.625, 0.8625, 0.625, 0.7716, 0.625, 0.875, 0.625, 0.75, 0.625, 0.75, 0.625, 0.875, 0.625, 0.5, 0.625, 0.375, 0.625, 0.375, 0.625, 0.5, 0.625, 0.75, 0.625, 0.5, 0.625, 0.5, 0.625, 0.75, 0.625, 0.8433, 0.625, 0.8315, 0.625, 0.8315, 0.625, 0.8433, 0.625, 0.8067, 0.625, 0.8315, 0.625, 0.8302, 0.625, 0.8035, 0.625, 0.832, 0.625, 0.823, 0.625, 0.8262, 0.625, 0.8369, 0.625, 0.8428, 0.625, 0.8369, 0.625, 0.8262, 0.625, 0.8302, 0.625, 0.843, 0.625, 0.8039, 0.625, 0.823, 0.625, 0.8444, 0.625, 0.843, 0.625, 0.8444, 0.625, 0.8444, 0.625, 0.843, 0.625, 0.8415, 0.625, 0.843, 0.625, 0.875, 0.625, 0.875, 0.625, 0.8415, 0.625, 0.7838, 0.625, 0.8039, 0.625, 0.843, 0.625, 0.7805, 0.625, 0.8067, 0.625, 0.8035, 0.625, 0.7754, 0.625, 0.8315, 0.625, 0.8067, 0.625, 0.8067, 0.625, 0.8315, 0.625, 0.823, 0.625, 0.8039, 0.625, 0.8035, 0.625, 0.8262, 0.625, 0.8302, 0.625, 0.8262, 0.625, 0.8035, 0.625, 0.8035, 0.625, 0.843, 0.625, 0.8444, 0.625, 0.8444, 0.625, 0.843, 0.625, 0.8444, 0.625, 0.875, 0.625, 0.875, 0.625, 0.8444, 0.625, 0.875, 0.625, 0.843, 0.625, 0.843, 0.625, 0.875, 0.625, 0.843, 0.625, 0.8444, 0.625, 0.875, 0.625, 0.875, 0.625, 0.8444, 0.625, 0.875, 0.625, 0.875, 0.625, 0.8444, 0.625, 0.875, 0.625, 0.843, 0.625, 0.843, 0.625, 0.875, 0.375, 0.5464, 0.3787, 0.5464, 0.3787, 0.7036, 0.375, 0.7036, 0.4533, 0.7964, 0.3787, 0.7964, 0.3787, 0.7036, 0.4533, 0.7021, 0.4533, 0.5479, 0.3787, 0.5464, 0.3787, 0.4536, 0.4533, 0.4536, 0.375, 0.7964, 0.3787, 0.7964, 0.3787, 0.875, 0.375, 0.875, 0.375, 0.375, 0.3787, 0.375, 0.3787, 0.4536, 0.375, 0.4536, 0.6134, 0.5509, 0.5892, 0.5504, 0.5892, 0.4536, 0.6134, 0.4536, 0.6134, 0.7964, 0.5892, 0.7964, 0.5892, 0.6996, 0.6134, 0.6991, 0.5163, 0.7009, 0.5163, 0.5491, 0.5163, 0.5491, 0.5163, 0.7009, 0.5214, 0.5492, 0.5214, 0.7008, 0.5214, 0.7008, 0.5214, 0.5492, 0.4591, 0.702, 0.4591, 0.7964, 0.4591, 0.7964, 0.4591, 0.702, 0.5214, 0.375, 0.5841, 0.375, 0.5841, 0.4536, 0.5214, 0.4536, 0.5214, 0.7964, 0.5841, 0.7964, 0.5841, 0.875, 0.5214, 0.875, 0.5214, 0.5492, 0.5841, 0.5503, 0.5841, 0.6997, 0.5214, 0.7008, 0.5214, 0.4536, 0.5214, 0.5492, 0.5214, 0.5492, 0.5214, 0.4536, 0.4591, 0.4536, 0.4591, 0.548, 0.4591, 0.548, 0.4591, 0.4536, 0.4591, 0.548, 0.5163, 0.5491, 0.5163, 0.7009, 0.4591, 0.702, 0.4591, 0.7964, 0.5163, 0.7964, 0.5163, 0.875, 0.4591, 0.875, 0.4591, 0.375, 0.5163, 0.375, 0.5163, 0.4536, 0.4591, 0.4536, 0.5214, 0.7008, 0.5214, 0.7964, 0.5214, 0.7964, 0.5214, 0.7008, 0.5841, 0.7964, 0.5214, 0.7964, 0.5214, 0.7008, 0.5841, 0.6997, 0.5841, 0.5503, 0.5214, 0.5492, 0.5214, 0.4536, 0.5841, 0.4536, 0.4591, 0.548, 0.4591, 0.702, 0.4591, 0.702, 0.4591, 0.548, 0.4533, 0.7964, 0.4533, 0.7021, 0.4533, 0.7021, 0.4533, 0.7964, 0.4591, 0.7964, 0.4591, 0.875, 0.4591, 0.875, 0.4591, 0.7964, 0.4533, 0.5479, 0.4533, 0.4536, 0.4533, 0.4536, 0.4533, 0.5479, 0.5892, 0.375, 0.5892, 0.4536, 0.5892, 0.4536, 0.5892, 0.375, 0.5163, 0.5491, 0.4591, 0.548, 0.4591, 0.4536, 0.5163, 0.4536, 0.5163, 0.7964, 0.4591, 0.7964, 0.4591, 0.702, 0.5163, 0.7009, 0.3787, 0.5464, 0.4533, 0.5479, 0.4533, 0.7021, 0.3787, 0.7036, 0.3787, 0.7964, 0.4533, 0.7964, 0.4533, 0.875, 0.3787, 0.875, 0.3787, 0.375, 0.4533, 0.375, 0.4533, 0.4536, 0.3787, 0.4536, 0.4591, 0.375, 0.4591, 0.4536, 0.4591, 0.4536, 0.4591, 0.375, 0.5201, 0.7963, 0.5201, 0.867, 0.5201, 0.867, 0.5201, 0.7963, 0.4546, 0.7964, 0.4546, 0.7022, 0.4546, 0.7022, 0.4546, 0.7964, 0.5854, 0.867, 0.5854, 0.7964, 0.5854, 0.7964, 0.5854, 0.867, 0.5201, 0.5492, 0.5201, 0.7008, 0.5201, 0.7008, 0.5201, 0.5492, 0.4546, 0.5478, 0.4546, 0.4536, 0.4546, 0.4536, 0.4546, 0.5478, 0.5854, 0.4536, 0.5854, 0.383, 0.5854, 0.383, 0.5854, 0.4536, 0.5201, 0.4537, 0.5201, 0.5492, 0.5201, 0.5492, 0.5201, 0.4537, 0.4546, 0.4536, 0.4546, 0.383, 0.4546, 0.383, 0.4546, 0.4536, 0.5201, 0.7008, 0.5201, 0.7963, 0.5201, 0.7963, 0.5201, 0.7008, 0.4546, 0.867, 0.4546, 0.7964, 0.4546, 0.7964, 0.4546, 0.867, 0.5177, 0.7964, 0.5177, 0.701, 0.5177, 0.701, 0.5177, 0.7964, 0.4546, 0.7022, 0.4546, 0.5478, 0.4546, 0.5478, 0.4546, 0.7022, 0.5879, 0.383, 0.5879, 0.4537, 0.5879, 0.4537, 0.5879, 0.383, 0.5214, 0.7964, 0.5214, 0.875, 0.5214, 0.875, 0.5214, 0.7964, 0.5163, 0.875, 0.5163, 0.7964, 0.5163, 0.7964, 0.5163, 0.875, 0.5214, 0.375, 0.5214, 0.4536, 0.5214, 0.4536, 0.5214, 0.375, 0.5163, 0.4536, 0.5163, 0.375, 0.5163, 0.375, 0.5163, 0.4536, 0.5841, 0.4536, 0.5841, 0.375, 0.5841, 0.375, 0.5841, 0.4536, 0.5163, 0.5491, 0.5163, 0.4536, 0.5163, 0.4536, 0.5163, 0.5491, 0.5841, 0.875, 0.5841, 0.7964, 0.5841, 0.7964, 0.5841, 0.875, 0.5163, 0.7964, 0.5163, 0.7009, 0.5163, 0.7009, 0.5163, 0.7964, 0.5841, 0.6997, 0.5841, 0.5503, 0.5841, 0.5503, 0.5841, 0.6997, 0.5892, 0.4536, 0.5892, 0.5504, 0.5892, 0.5504, 0.5892, 0.4536, 0.5841, 0.5503, 0.5841, 0.4536, 0.5841, 0.4536, 0.5841, 0.5503, 0.5892, 0.6996, 0.5892, 0.7964, 0.5892, 0.7964, 0.5892, 0.6996, 0.4533, 0.7021, 0.4533, 0.5479, 0.4533, 0.5479, 0.4533, 0.7021, 0.5841, 0.7964, 0.5841, 0.6997, 0.5841, 0.6997, 0.5841, 0.7964, 0.5892, 0.5504, 0.5892, 0.6996, 0.5892, 0.6996, 0.5892, 0.5504, 0.4533, 0.875, 0.4533, 0.7964, 0.4533, 0.7964, 0.4533, 0.875, 0.5892, 0.7964, 0.5892, 0.875, 0.5892, 0.875, 0.5892, 0.7964, 0.4533, 0.4536, 0.4533, 0.375, 0.4533, 0.375, 0.4533, 0.4536, 0.5879, 0.5505, 0.5879, 0.4537, 0.5892, 0.4536, 0.5892, 0.5504, 0.5879, 0.7963, 0.5879, 0.6995, 0.5892, 0.6996, 0.5892, 0.7964, 0.5879, 0.6995, 0.5879, 0.5505, 0.5892, 0.5504, 0.5892, 0.6996, 0.5879, 0.867, 0.5879, 0.7963, 0.5892, 0.7964, 0.5892, 0.875, 0.5879, 0.4537, 0.5879, 0.383, 0.5892, 0.375, 0.5892, 0.4536, 0.5854, 0.383, 0.5854, 0.4536, 0.5841, 0.4536, 0.5841, 0.375, 0.5854, 0.7964, 0.5854, 0.867, 0.5841, 0.875, 0.5841, 0.7964, 0.5854, 0.5503, 0.5854, 0.6997, 0.5841, 0.6997, 0.5841, 0.5503, 0.5854, 0.4536, 0.5854, 0.5503, 0.5841, 0.5503, 0.5841, 0.4536, 0.5854, 0.6997, 0.5854, 0.7964, 0.5841, 0.7964, 0.5841, 0.6997, 0.5177, 0.549, 0.5177, 0.701, 0.5163, 0.7009, 0.5163, 0.5491, 0.5177, 0.7964, 0.5177, 0.867, 0.5163, 0.875, 0.5163, 0.7964, 0.5177, 0.383, 0.5177, 0.4536, 0.5163, 0.4536, 0.5163, 0.375, 0.5177, 0.4536, 0.5177, 0.549, 0.5163, 0.5491, 0.5163, 0.4536, 0.5177, 0.701, 0.5177, 0.7964, 0.5163, 0.7964, 0.5163, 0.7009, 0.5201, 0.7963, 0.5201, 0.7008, 0.5214, 0.7008, 0.5214, 0.7964, 0.5201, 0.5492, 0.5201, 0.4537, 0.5214, 0.4536, 0.5214, 0.5492, 0.5201, 0.7008, 0.5201, 0.5492, 0.5214, 0.5492, 0.5214, 0.7008, 0.5201, 0.867, 0.5201, 0.7963, 0.5214, 0.7964, 0.5214, 0.875, 0.5201, 0.4537, 0.5201, 0.383, 0.5214, 0.375, 0.5214, 0.4536, 0.4578, 0.4537, 0.4578, 0.383, 0.4591, 0.375, 0.4591, 0.4536, 0.4578, 0.867, 0.4578, 0.7963, 0.4591, 0.7964, 0.4591, 0.875, 0.4578, 0.702, 0.4578, 0.548, 0.4591, 0.548, 0.4591, 0.702, 0.4578, 0.548, 0.4578, 0.4537, 0.4591, 0.4536, 0.4591, 0.548, 0.4578, 0.7963, 0.4578, 0.702, 0.4591, 0.702, 0.4591, 0.7964, 0.4546, 0.5478, 0.4546, 0.7022, 0.4533, 0.7021, 0.4533, 0.5479, 0.4546, 0.7964, 0.4546, 0.867, 0.4533, 0.875, 0.4533, 0.7964, 0.4546, 0.383, 0.4546, 0.4536, 0.4533, 0.4536, 0.4533, 0.375, 0.4546, 0.4536, 0.4546, 0.5478, 0.4533, 0.5479, 0.4533, 0.4536, 0.4546, 0.7022, 0.4546, 0.7964, 0.4533, 0.7964, 0.4533, 0.7021, 0.5854, 0.5503, 0.5879, 0.5505, 0.5879, 0.6995, 0.5854, 0.6997, 0.5854, 0.7964, 0.5879, 0.7963, 0.5879, 0.867, 0.5854, 0.867, 0.5854, 0.383, 0.5879, 0.383, 0.5879, 0.4537, 0.5854, 0.4536, 0.5879, 0.5505, 0.5854, 0.5503, 0.5854, 0.4536, 0.5879, 0.4537, 0.5879, 0.7963, 0.5854, 0.7964, 0.5854, 0.6997, 0.5879, 0.6995, 0.5201, 0.5492, 0.5177, 0.549, 0.5177, 0.4536, 0.5201, 0.4537, 0.5201, 0.7963, 0.5177, 0.7964, 0.5177, 0.701, 0.5201, 0.7008, 0.5177, 0.549, 0.5201, 0.5492, 0.5201, 0.7008, 0.5177, 0.701, 0.5177, 0.7964, 0.5201, 0.7963, 0.5201, 0.867, 0.5177, 0.867, 0.5177, 0.383, 0.5201, 0.383, 0.5201, 0.4537, 0.5177, 0.4536, 0.4546, 0.383, 0.4578, 0.383, 0.4578, 0.4537, 0.4546, 0.4536, 0.4546, 0.7964, 0.4578, 0.7963, 0.4578, 0.867, 0.4546, 0.867, 0.4546, 0.5478, 0.4578, 0.548, 0.4578, 0.702, 0.4546, 0.7022, 0.4578, 0.548, 0.4546, 0.5478, 0.4546, 0.4536, 0.4578, 0.4537, 0.4578, 0.7963, 0.4546, 0.7964, 0.4546, 0.7022, 0.4578, 0.702, 0.5854, 0.6997, 0.5854, 0.5503, 0.5854, 0.5503, 0.5854, 0.6997, 0.5201, 0.383, 0.5201, 0.4537, 0.5201, 0.4537, 0.5201, 0.383, 0.5854, 0.5503, 0.5854, 0.4536, 0.5854, 0.4536, 0.5854, 0.5503, 0.4578, 0.383, 0.4578, 0.4537, 0.4578, 0.4537, 0.4578, 0.383, 0.5854, 0.7964, 0.5854, 0.6997, 0.5854, 0.6997, 0.5854, 0.7964, 0.4578, 0.7963, 0.4578, 0.867, 0.4578, 0.867, 0.4578, 0.7963, 0.4578, 0.548, 0.4578, 0.702, 0.4578, 0.702, 0.4578, 0.548, 0.5879, 0.4537, 0.5879, 0.5505, 0.5879, 0.5505, 0.5879, 0.4537, 0.4578, 0.4537, 0.4578, 0.548, 0.4578, 0.548, 0.4578, 0.4537, 0.5177, 0.701, 0.5177, 0.549, 0.5177, 0.549, 0.5177, 0.701, 0.5879, 0.6995, 0.5879, 0.7963, 0.5879, 0.7963, 0.5879, 0.6995, 0.4578, 0.702, 0.4578, 0.7963, 0.4578, 0.7963, 0.4578, 0.702, 0.5177, 0.867, 0.5177, 0.7964, 0.5177, 0.7964, 0.5177, 0.867, 0.5879, 0.5505, 0.5879, 0.6995, 0.5879, 0.6995, 0.5879, 0.5505, 0.5177, 0.4536, 0.5177, 0.383, 0.5177, 0.383, 0.5177, 0.4536, 0.5879, 0.7963, 0.5879, 0.867, 0.5879, 0.867, 0.5879, 0.7963, 0.5177, 0.549, 0.5177, 0.4536, 0.5177, 0.4536, 0.5177, 0.549, 0.5892, 0.375, 0.5892, 0.4536, 0.6134, 0.4536, 0.6134, 0.375, 0.6134, 0.7964, 0.6134, 0.875, 0.625, 0.875, 0.625, 0.75, 0.6233, 0.75, 0.6134, 0.5509, 0.6134, 0.6991, 0.6233, 0.75, 0.625, 0.75, 0.625, 0.5, 0.6233, 0.5, 0.625, 0.5, 0.625, 0.5, 0.625, 0.375, 0.625, 0.375, 0.625, 0.75, 0.625, 0.75, 0.625, 0.5, 0.625, 0.5, 0.625, 0.875, 0.625, 0.875, 0.625, 0.75, 0.625, 0.75, 0.625, 0.875, 0.625, 0.875, 0.625, 0.75, 0.625, 0.75, 0.625, 0.5, 0.625, 0.5, 0.625, 0.375, 0.625, 0.375, 0.625, 0.875, 0.625, 0.875, 0.625, 0.75, 0.625, 0.75, 0.625, 0.75, 0.625, 0.75, 0.625, 0.5, 0.625, 0.5, 0.625, 0.75, 0.625, 0.75, 0.625, 0.5, 0.625, 0.5, 0.625, 0.75, 0.625, 0.75, 0.625, 0.5, 0.625, 0.5, 0.625, 0.5, 0.625, 0.5, 0.625, 0.375, 0.625, 0.375, 0.625, 0.5, 0.625, 0.5, 0.625, 0.375, 0.625, 0.375, 0.625, 0.875, 0.625, 0.875, 0.625, 0.75, 0.625, 0.75, 0.625, 0.875, 0.625, 0.875, 0.625, 0.75, 0.625, 0.75, 0.625, 0.5, 0.625, 0.5, 0.625, 0.375, 0.625, 0.375, 0.625, 0.8458, 0.625, 0.8498, 0.625, 0.8428, 0.625, 0.8369, 0.625, 0.75, 0.625, 0.75, 0.625, 0.5, 0.625, 0.5, 0.625, 0.5, 0.625, 0.75, 0.75, 0.75, 0.75, 0.5, 0.625, 0.75, 0.625, 0.75, 0.625, 0.5, 0.625, 0.5, 0.625, 0.5, 0.625, 0.5, 0.625, 0.375, 0.625, 0.375, 0.6134, 0.375, 0.6134, 0.4536, 0.6233, 0.5, 0.625, 0.5, 0.625, 0.375, 0.5892, 0.7964, 0.5892, 0.875, 0.6134, 0.875, 0.6134, 0.7964, 0.25, 0.5, 0.25, 0.75, 0.3286, 0.75, 0.375, 0.7036, 0.375, 0.5464, 0.3286, 0.5, 0.625, 0.75, 0.625, 0.75, 0.625, 0.5, 0.625, 0.5, 0.625, 0.5, 0.625, 0.5, 0.625, 0.5, 0.625, 0.5, 0.625, 0.5, 0.625, 0.5, 0.625, 0.75, 0.625, 0.75, 0.625, 0.75, 0.625, 0.75, 0.625, 0.75, 0.625, 0.75, 0.625, 0.75, 0.625, 0.75, 0.625, 0.75, 0.625, 0.75, 0.625, 0.5, 0.625, 0.5, 0.625, 0.75, 0.625, 0.75, 0.625, 0.75, 0.625, 0.75, 0.625, 0.75, 0.625, 0.75, 0.625, 0.5, 0.625, 0.5, 0.625, 0.5, 0.625, 0.5, 0.625, 0.75, 0.625, 0.75, 0.625, 0.5, 0.625, 0.5, 0.625, 0.5, 0.625, 0.5, 0.625, 0.75, 0.625, 0.75, 0.625, 0.5, 0.625, 0.5, 0.625, 0.5, 0.625, 0.5, 0.625, 0.75, 0.625, 0.75, 0.625, 0.5, 0.625, 0.5, 0.625, 0.75, 0.625, 0.75, 0.625, 0.75, 0.625, 0.75, 0.625, 0.75, 0.625, 0.75, 0.625, 0.75, 0.625, 0.75, 0.625, 0.75, 0.625, 0.75, 0.625, 0.75, 0.625, 0.75, 0.625, 0.75, 0.625, 0.75, 0.625, 0.75, 0.625, 0.75, 0.625, 0.75, 0.625, 0.75, 0.625, 0.75, 0.625, 0.75, 0.625, 0.75, 0.625, 0.75, 0.625, 0.75, 0.625, 0.75, 0.625, 0.75, 0.625, 0.75, 0.625, 0.75, 0.625, 0.75, 0.625, 0.75, 0.625, 0.75, 0.625, 0.75, 0.625, 0.75, 0.6134, 0.5509, 0.6233, 0.5, 0.6134, 0.5, 0.6134, 0.7964, 0.6233, 0.75, 0.6136, 0.75, 0.3787, 0.5464, 0.3787, 0.4536, 0.375, 0.4536, 0.375, 0.5464, 0.3787, 0.7964, 0.3787, 0.7036, 0.375, 0.7036, 0.375, 0.7964, 0.5892, 0.5504, 0.5892, 0.6996, 0.6134, 0.6991, 0.6134, 0.5509, 0.625, 0.75, 0.625, 0.75, 0.625, 0.75, 0.625, 0.75, 0.625, 0.75, 0.625, 0.75, 0.625, 0.75, 0.625, 0.75, 0.625, 0.75, 0.625, 0.75, 0.625, 0.75, 0.625, 0.75, 0.625, 0.75, 0.625, 0.75, 0.625, 0.75, 0.625, 0.75, 0.625, 0.5, 0.625, 0.5, 0.625, 0.5, 0.625, 0.5, 0.625, 0.75, 0.625, 0.75, 0.625, 0.75, 0.625, 0.75, 0.625, 0.5, 0.625, 0.5, 0.625, 0.75, 0.625, 0.75, 0.625, 0.75, 0.625, 0.75, 0.625, 0.5, 0.625, 0.5, 0.625, 0.7838, 0.625, 0.75, 0.625, 0.875, 0.625, 0.8415, 0.625, 0.7805, 0.625, 0.7805, 0.625, 0.7716, 0.625, 0.7716, 0.625, 0.8458, 0.625, 0.875, 0.625, 0.875, 0.625, 0.8498, 0.625, 0.7795, 0.625, 0.75, 0.625, 0.75, 0.625, 0.7838, 0.625, 0.7754, 0.625, 0.75, 0.625, 0.75, 0.625, 0.7795, 0.625, 0.8444, 0.625, 0.875, 0.625, 0.875, 0.625, 0.845, 0.625, 0.75, 0.625, 0.75, 0.625, 0.5, 0.625, 0.5, 0.625, 0.8444, 0.625, 0.845, 0.625, 0.832, 0.625, 0.823, 0.625, 0.5, 0.625, 0.5, 0.625, 0.375, 0.625, 0.375, 0.625, 0.875, 0.625, 0.875, 0.625, 0.8458, 0.625, 0.845, 0.625, 0.8035, 0.625, 0.7754, 0.625, 0.7795, 0.625, 0.8035, 0.625, 0.845, 0.625, 0.8458, 0.625, 0.8369, 0.625, 0.832, 0.625, 0.8039, 0.625, 0.8035, 0.625, 0.7795, 0.625, 0.7838, 0.625, 0.5, 0.625, 0.5, 0.625, 0.375, 0.625, 0.375, 0.625, 0.75, 0.625, 0.75, 0.625, 0.5, 0.625, 0.5, 0.625, 0.875, 0.625, 0.875, 0.625, 0.75, 0.625, 0.75, 0.625, 0.8625, 0.625, 0.875, 0.625, 0.75, 0.625, 0.7716, 0.625, 0.8433, 0.625, 0.8428, 0.625, 0.8498, 0.625, 0.8441, 0.625, 0.8441, 0.625, 0.8498, 0.625, 0.875, 0.625, 0.8625, 0.625, 0.7716, 0.625, 0.75, 0.625, 0.7754, 0.625, 0.7805, 0.625, 0.8315, 0.625, 0.8302, 0.625, 0.8428, 0.625, 0.8433, 0.625, 0.8441, 0.625, 0.8625, 0.625, 0.7716, 0.625, 0.7805, 0.625, 0.8067, 0.625, 0.8315, 0.625, 0.8433, 0.625, 0.8441, 0.625, 0.8441, 0.625, 0.8433, 0.625, 0.8433, 0.625, 0.8067, 0.625, 0.8067, 0.625, 0.7805, 0.625, 0.7805, 0.625, 0.8625, 0.625, 0.8625, 0.625, 0.8441, 0.625, 0.8441, 0.625, 0.7716, 0.625, 0.7716, 0.625, 0.8625, 0.625, 0.8625, 0.625, 0.875, 0.625, 0.875, 0.625, 0.75, 0.625, 0.75, 0.625, 0.5, 0.625, 0.5, 0.625, 0.375, 0.625, 0.375, 0.625, 0.75, 0.625, 0.75, 0.625, 0.5, 0.625, 0.5, 0.625, 0.8433, 0.625, 0.8433, 0.625, 0.8315, 0.625, 0.8315, 0.625, 0.8067, 0.625, 0.8035, 0.625, 0.8302, 0.625, 0.8315, 0.625, 0.832, 0.625, 0.8369, 0.625, 0.8262, 0.625, 0.823, 0.625, 0.8428, 0.625, 0.8302, 0.625, 0.8262, 0.625, 0.8369, 0.625, 0.843, 0.625, 0.8444, 0.625, 0.823, 0.625, 0.8039, 0.625, 0.843, 0.625, 0.843, 0.625, 0.8444, 0.625, 0.8444, 0.625, 0.8415, 0.625, 0.875, 0.625, 0.875, 0.625, 0.843, 0.625, 0.8415, 0.625, 0.843, 0.625, 0.8039, 0.625, 0.7838, 0.625, 0.7805, 0.625, 0.7754, 0.625, 0.8035, 0.625, 0.8067, 0.625, 0.8315, 0.625, 0.8315, 0.625, 0.8067, 0.625, 0.8067, 0.625, 0.823, 0.625, 0.8262, 0.625, 0.8035, 0.625, 0.8039, 0.625, 0.8302, 0.625, 0.8035, 0.625, 0.8035, 0.625, 0.8262, 0.625, 0.843, 0.625, 0.843, 0.625, 0.8444, 0.625, 0.8444, 0.625, 0.8444, 0.625, 0.8444, 0.625, 0.875, 0.625, 0.875, 0.625, 0.875, 0.625, 0.875, 0.625, 0.843, 0.625, 0.843, 0.625, 0.843, 0.625, 0.875, 0.625, 0.875, 0.625, 0.8444, 0.625, 0.8444, 0.625, 0.8444, 0.625, 0.875, 0.625, 0.875, 0.625, 0.875, 0.625, 0.875, 0.625, 0.843, 0.625, 0.843, 0.375, 0.5464, 0.375, 0.7036, 0.3787, 0.7036, 0.3787, 0.5464, 0.4533, 0.7964, 0.4533, 0.7021, 0.3787, 0.7036, 0.3787, 0.7964, 0.4533, 0.5479, 0.4533, 0.4536, 0.3787, 0.4536, 0.3787, 0.5464, 0.375, 0.7964, 0.375, 0.875, 0.3787, 0.875, 0.3787, 0.7964, 0.375, 0.375, 0.375, 0.4536, 0.3787, 0.4536, 0.3787, 0.375, 0.6134, 0.5509, 0.6134, 0.4536, 0.5892, 0.4536, 0.5892, 0.5504, 0.6134, 0.7964, 0.6134, 0.6991, 0.5892, 0.6996, 0.5892, 0.7964, 0.5163, 0.7009, 0.5163, 0.7009, 0.5163, 0.5491, 0.5163, 0.5491, 0.5214, 0.5492, 0.5214, 0.5492, 0.5214, 0.7008, 0.5214, 0.7008, 0.4591, 0.702, 0.4591, 0.702, 0.4591, 0.7964, 0.4591, 0.7964, 0.5214, 0.375, 0.5214, 0.4536, 0.5841, 0.4536, 0.5841, 0.375, 0.5214, 0.7964, 0.5214, 0.875, 0.5841, 0.875, 0.5841, 0.7964, 0.5214, 0.5492, 0.5214, 0.7008, 0.5841, 0.6997, 0.5841, 0.5503, 0.5214, 0.4536, 0.5214, 0.4536, 0.5214, 0.5492, 0.5214, 0.5492, 0.4591, 0.4536, 0.4591, 0.4536, 0.4591, 0.548, 0.4591, 0.548, 0.4591, 0.548, 0.4591, 0.702, 0.5163, 0.7009, 0.5163, 0.5491, 0.4591, 0.7964, 0.4591, 0.875, 0.5163, 0.875, 0.5163, 0.7964, 0.4591, 0.375, 0.4591, 0.4536, 0.5163, 0.4536, 0.5163, 0.375, 0.5214, 0.7008, 0.5214, 0.7008, 0.5214, 0.7964, 0.5214, 0.7964, 0.0, 0.0, 0.0, 0.0, 0.0, 0.0, 0.0, 0.0, 0.5841, 0.7964, 0.5841, 0.6997, 0.5214, 0.7008, 0.5214, 0.7964, 0.5841, 0.5503, 0.5841, 0.4536, 0.5214, 0.4536, 0.5214, 0.5492, 0.4591, 0.548, 0.4591, 0.548, 0.4591, 0.702, 0.4591, 0.702, 0.4533, 0.7964, 0.4533, 0.7964, 0.4533, 0.7021, 0.4533, 0.7021, 0.0, 0.0, 0.0, 0.0, 0.0, 0.0, 0.0, 0.0, 0.4591, 0.7964, 0.4591, 0.7964, 0.4591, 0.875, 0.4591, 0.875, 0.4533, 0.5479, 0.4533, 0.5479, 0.4533, 0.4536, 0.4533, 0.4536, 0.5892, 0.375, 0.5892, 0.375, 0.5892, 0.4536, 0.5892, 0.4536, 0.5163, 0.5491, 0.5163, 0.4536, 0.4591, 0.4536, 0.4591, 0.548, 0.5163, 0.7964, 0.5163, 0.7009, 0.4591, 0.702, 0.4591, 0.7964, 0.3787, 0.5464, 0.3787, 0.7036, 0.4533, 0.7021, 0.4533, 0.5479, 0.3787, 0.7964, 0.3787, 0.875, 0.4533, 0.875, 0.4533, 0.7964, 0.3787, 0.375, 0.3787, 0.4536, 0.4533, 0.4536, 0.4533, 0.375, 0.4591, 0.375, 0.4591, 0.375, 0.4591, 0.4536, 0.4591, 0.4536, 0.0, 0.0, 0.0, 0.0, 0.0, 0.0, 0.0, 0.0, 0.5201, 0.7963, 0.5201, 0.7963, 0.5201, 0.867, 0.5201, 0.867, 0.4546, 0.7964, 0.4546, 0.7964, 0.4546, 0.7022, 0.4546, 0.7022, 0.5854, 0.867, 0.5854, 0.867, 0.5854, 0.7964, 0.5854, 0.7964, 0.5201, 0.5492, 0.5201, 0.5492, 0.5201, 0.7008, 0.5201, 0.7008, 0.4546, 0.5478, 0.4546, 0.5478, 0.4546, 0.4536, 0.4546, 0.4536, 0.5854, 0.4536, 0.5854, 0.4536, 0.5854, 0.383, 0.5854, 0.383, 0.5201, 0.4537, 0.5201, 0.4537, 0.5201, 0.5492, 0.5201, 0.5492, 0.4546, 0.4536, 0.4546, 0.4536, 0.4546, 0.383, 0.4546, 0.383, 0.5879, 0.867, 0.5879, 0.867, 0.5854, 0.867, 0.5854, 0.867, 0.5201, 0.7008, 0.5201, 0.7008, 0.5201, 0.7963, 0.5201, 0.7963, 0.4546, 0.867, 0.4546, 0.867, 0.4546, 0.7964, 0.4546, 0.7964, 0.5854, 0.383, 0.5854, 0.383, 0.5879, 0.383, 0.5879, 0.383, 0.5177, 0.7964, 0.5177, 0.7964, 0.5177, 0.701, 0.5177, 0.701, 0.4546, 0.7022, 0.4546, 0.7022, 0.4546, 0.5478, 0.4546, 0.5478, 0.5879, 0.383, 0.5879, 0.383, 0.5879, 0.4537, 0.5879, 0.4537, 0.0, 0.0, 0.0, 0.0, 0.0, 0.0, 0.0, 0.0, 0.5214, 0.7964, 0.5214, 0.7964, 0.5214, 0.875, 0.5214, 0.875, 0.5163, 0.875, 0.5163, 0.875, 0.5163, 0.7964, 0.5163, 0.7964, 0.0, 0.0, 0.0, 0.0, 0.0, 0.0, 0.0, 0.0, 0.5214, 0.375, 0.5214, 0.375, 0.5214, 0.4536, 0.5214, 0.4536, 0.5163, 0.4536, 0.5163, 0.4536, 0.5163, 0.375, 0.5163, 0.375, 0.5841, 0.4536, 0.5841, 0.4536, 0.5841, 0.375, 0.5841, 0.375, 0.5163, 0.5491, 0.5163, 0.5491, 0.5163, 0.4536, 0.5163, 0.4536, 0.5841, 0.875, 0.5841, 0.875, 0.5841, 0.7964, 0.5841, 0.7964, 0.5163, 0.7964, 0.5163, 0.7964, 0.5163, 0.7009, 0.5163, 0.7009, 0.5841, 0.6997, 0.5841, 0.6997, 0.5841, 0.5503, 0.5841, 0.5503, 0.5892, 0.4536, 0.5892, 0.4536, 0.5892, 0.5504, 0.5892, 0.5504, 0.5841, 0.5503, 0.5841, 0.5503, 0.5841, 0.4536, 0.5841, 0.4536, 0.5892, 0.6996, 0.5892, 0.6996, 0.5892, 0.7964, 0.5892, 0.7964, 0.4533, 0.7021, 0.4533, 0.7021, 0.4533, 0.5479, 0.4533, 0.5479, 0.5841, 0.7964, 0.5841, 0.7964, 0.5841, 0.6997, 0.5841, 0.6997, 0.5892, 0.5504, 0.5892, 0.5504, 0.5892, 0.6996, 0.5892, 0.6996, 0.4533, 0.875, 0.4533, 0.875, 0.4533, 0.7964, 0.4533, 0.7964, 0.0, 0.0, 0.0, 0.0, 0.0, 0.0, 0.0, 0.0, 0.5892, 0.7964, 0.5892, 0.7964, 0.5892, 0.875, 0.5892, 0.875, 0.4533, 0.4536, 0.4533, 0.4536, 0.4533, 0.375, 0.4533, 0.375, 0.5879, 0.5505, 0.5892, 0.5504, 0.5892, 0.4536, 0.5879, 0.4537, 0.5879, 0.7963, 0.5892, 0.7964, 0.5892, 0.6996, 0.5879, 0.6995, 0.5879, 0.6995, 0.5892, 0.6996, 0.5892, 0.5504, 0.5879, 0.5505, 0.5879, 0.867, 0.5892, 0.875, 0.5892, 0.7964, 0.5879, 0.7963, 0.5879, 0.4537, 0.5892, 0.4536, 0.5892, 0.375, 0.5879, 0.383, 0.5879, 0.383, 0.5892, 0.375, 0.5841, 0.375, 0.5854, 0.383, 0.5854, 0.867, 0.5841, 0.875, 0.5892, 0.875, 0.5879, 0.867, 0.5854, 0.383, 0.5841, 0.375, 0.5841, 0.4536, 0.5854, 0.4536, 0.5854, 0.7964, 0.5841, 0.7964, 0.5841, 0.875, 0.5854, 0.867, 0.5854, 0.5503, 0.5841, 0.5503, 0.5841, 0.6997, 0.5854, 0.6997, 0.5854, 0.4536, 0.5841, 0.4536, 0.5841, 0.5503, 0.5854, 0.5503, 0.5854, 0.6997, 0.5841, 0.6997, 0.5841, 0.7964, 0.5854, 0.7964, 0.5201, 0.383, 0.5214, 0.375, 0.5163, 0.375, 0.5177, 0.383, 0.5177, 0.867, 0.5163, 0.875, 0.5214, 0.875, 0.5201, 0.867, 0.5177, 0.549, 0.5163, 0.5491, 0.5163, 0.7009, 0.5177, 0.701, 0.5177, 0.7964, 0.5163, 0.7964, 0.5163, 0.875, 0.5177, 0.867, 0.5177, 0.383, 0.5163, 0.375, 0.5163, 0.4536, 0.5177, 0.4536, 0.5177, 0.4536, 0.5163, 0.4536, 0.5163, 0.5491, 0.5177, 0.549, 0.5177, 0.701, 0.5163, 0.7009, 0.5163, 0.7964, 0.5177, 0.7964, 0.5201, 0.7963, 0.5214, 0.7964, 0.5214, 0.7008, 0.5201, 0.7008, 0.5201, 0.5492, 0.5214, 0.5492, 0.5214, 0.4536, 0.5201, 0.4537, 0.5201, 0.7008, 0.5214, 0.7008, 0.5214, 0.5492, 0.5201, 0.5492, 0.5201, 0.867, 0.5214, 0.875, 0.5214, 0.7964, 0.5201, 0.7963, 0.5201, 0.4537, 0.5214, 0.4536, 0.5214, 0.375, 0.5201, 0.383, 0.4578, 0.4537, 0.4591, 0.4536, 0.4591, 0.375, 0.4578, 0.383, 0.4578, 0.867, 0.4591, 0.875, 0.4591, 0.7964, 0.4578, 0.7963, 0.4578, 0.702, 0.4591, 0.702, 0.4591, 0.548, 0.4578, 0.548, 0.4578, 0.548, 0.4591, 0.548, 0.4591, 0.4536, 0.4578, 0.4537, 0.4578, 0.7963, 0.4591, 0.7964, 0.4591, 0.702, 0.4578, 0.702, 0.4578, 0.383, 0.4591, 0.375, 0.4533, 0.375, 0.4546, 0.383, 0.4546, 0.867, 0.4533, 0.875, 0.4591, 0.875, 0.4578, 0.867, 0.4546, 0.5478, 0.4533, 0.5479, 0.4533, 0.7021, 0.4546, 0.7022, 0.4546, 0.7964, 0.4533, 0.7964, 0.4533, 0.875, 0.4546, 0.867, 0.4546, 0.383, 0.4533, 0.375, 0.4533, 0.4536, 0.4546, 0.4536, 0.4546, 0.4536, 0.4533, 0.4536, 0.4533, 0.5479, 0.4546, 0.5478, 0.4546, 0.7022, 0.4533, 0.7021, 0.4533, 0.7964, 0.4546, 0.7964, 0.5854, 0.5503, 0.5854, 0.6997, 0.5879, 0.6995, 0.5879, 0.5505, 0.5854, 0.7964, 0.5854, 0.867, 0.5879, 0.867, 0.5879, 0.7963, 0.5854, 0.383, 0.5854, 0.4536, 0.5879, 0.4537, 0.5879, 0.383, 0.5879, 0.5505, 0.5879, 0.4537, 0.5854, 0.4536, 0.5854, 0.5503, 0.5879, 0.7963, 0.5879, 0.6995, 0.5854, 0.6997, 0.5854, 0.7964, 0.5201, 0.5492, 0.5201, 0.4537, 0.5177, 0.4536, 0.5177, 0.549, 0.5201, 0.7963, 0.5201, 0.7008, 0.5177, 0.701, 0.5177, 0.7964, 0.5177, 0.549, 0.5177, 0.701, 0.5201, 0.7008, 0.5201, 0.5492, 0.5177, 0.7964, 0.5177, 0.867, 0.5201, 0.867, 0.5201, 0.7963, 0.5177, 0.383, 0.5177, 0.4536, 0.5201, 0.4537, 0.5201, 0.383, 0.4546, 0.383, 0.4546, 0.4536, 0.4578, 0.4537, 0.4578, 0.383, 0.4546, 0.7964, 0.4546, 0.867, 0.4578, 0.867, 0.4578, 0.7963, 0.4546, 0.5478, 0.4546, 0.7022, 0.4578, 0.702, 0.4578, 0.548, 0.4578, 0.548, 0.4578, 0.4537, 0.4546, 0.4536, 0.4546, 0.5478, 0.4578, 0.7963, 0.4578, 0.702, 0.4546, 0.7022, 0.4546, 0.7964, 0.5854, 0.6997, 0.5854, 0.6997, 0.5854, 0.5503, 0.5854, 0.5503, 0.5201, 0.383, 0.5201, 0.383, 0.5201, 0.4537, 0.5201, 0.4537, 0.5854, 0.5503, 0.5854, 0.5503, 0.5854, 0.4536, 0.5854, 0.4536, 0.4578, 0.383, 0.4578, 0.383, 0.4578, 0.4537, 0.4578, 0.4537, 0.5854, 0.7964, 0.5854, 0.7964, 0.5854, 0.6997, 0.5854, 0.6997, 0.4578, 0.7963, 0.4578, 0.7963, 0.4578, 0.867, 0.4578, 0.867, 0.5177, 0.383, 0.5177, 0.383, 0.5201, 0.383, 0.5201, 0.383, 0.4578, 0.548, 0.4578, 0.548, 0.4578, 0.702, 0.4578, 0.702, 0.5201, 0.867, 0.5201, 0.867, 0.5177, 0.867, 0.5177, 0.867, 0.5879, 0.4537, 0.5879, 0.4537, 0.5879, 0.5505, 0.5879, 0.5505, 0.4578, 0.4537, 0.4578, 0.4537, 0.4578, 0.548, 0.4578, 0.548, 0.5177, 0.701, 0.5177, 0.701, 0.5177, 0.549, 0.5177, 0.549, 0.5879, 0.6995, 0.5879, 0.6995, 0.5879, 0.7963, 0.5879, 0.7963, 0.4578, 0.702, 0.4578, 0.702, 0.4578, 0.7963, 0.4578, 0.7963, 0.5177, 0.867, 0.5177, 0.867, 0.5177, 0.7964, 0.5177, 0.7964, 0.5879, 0.5505, 0.5879, 0.5505, 0.5879, 0.6995, 0.5879, 0.6995, 0.4546, 0.383, 0.4546, 0.383, 0.4578, 0.383, 0.4578, 0.383, 0.5177, 0.4536, 0.5177, 0.4536, 0.5177, 0.383, 0.5177, 0.383, 0.5879, 0.7963, 0.5879, 0.7963, 0.5879, 0.867, 0.5879, 0.867, 0.4578, 0.867, 0.4578, 0.867, 0.4546, 0.867, 0.4546, 0.867, 0.5177, 0.549, 0.5177, 0.549, 0.5177, 0.4536, 0.5177, 0.4536, 0.625, 0.7795, 0.625, 0.7838, 0.625, 0.75, 0.625, 0.75, 0.625, 0.7754, 0.625, 0.7795, 0.625, 0.75, 0.625, 0.75, 0.625, 0.75, 0.625, 0.7754, 0.625, 0.7754, 0.625, 0.75, 0.625, 0.7754, 0.625, 0.7795, 0.625, 0.7795, 0.625, 0.7754, 0.625, 0.75, 0.625, 0.75, 0.625, 0.75, 0.625, 0.75, 0.625, 0.7838, 0.625, 0.75, 0.625, 0.75, 0.625, 0.7838])
me_cube.materials.append(mat_material)
me_cube.use_remesh_preserve_volume = False
me_cube.use_remesh_preserve_attributes = False
me_cube.use_mirror_x = True
me_cube.use_mirror_vertex_groups = False
me_cube.update()
me_cube_001 = bpy.data.meshes.new('Cube.001')
me_cube_001.from_pydata([(0.7455, 0.4288, 12.92), (0.7455, -0.4288, 12.92), (0.0, 0.4288, 13.01), (0.0, -0.4288, 13.01), (0.8772, -0.5285, 12.4), (0.1811, -0.5285, 12.36), (0.8772, 0.5285, 12.4), (0.0, 0.6542, 12.4), (0.8892, -0.3939, 11.52), (0.7433, 0.5896, 11.52), (0.0, 0.7153, 11.53), (0.8704, 0.7214, 11.95), (0.8892, -0.3939, 11.95), (0.0, 0.7917, 11.96), (0.8892, -0.3939, 11.61), (0.7714, 0.6187, 11.61), (0.0, 0.7322, 11.63), (1.023, 0.4011, 11.54), (1.12, -0.3114, 11.62), (1.125, -0.3034, 11.71), (1.057, 0.4283, 11.64)], [], [(5, 4, 1, 3), (0, 2, 3, 1), (4, 6, 0, 1), (6, 7, 2, 0), (14, 8, 18, 19), (16, 15, 9, 10), (7, 6, 11, 13), (6, 4, 12, 11), (13, 11, 15, 16), (11, 12, 14, 15), (20, 19, 18, 17), (15, 14, 19, 20), (8, 9, 17, 18), (9, 15, 20, 17)])
_uv = me_cube_001.uv_layers.new(name='UVMap')
_uv.uv.foreach_set('vector', [0.625, 0.875, 0.625, 0.75, 0.625, 0.75, 0.625, 0.875, 0.625, 0.5, 0.75, 0.5, 0.75, 0.75, 0.625, 0.75, 0.625, 0.75, 0.625, 0.5, 0.625, 0.5, 0.625, 0.75, 0.625, 0.5, 0.625, 0.375, 0.625, 0.375, 0.625, 0.5, 0.0, 0.0, 0.0, 0.0, 0.0, 0.0, 0.0, 0.0, 0.625, 0.375, 0.625, 0.5, 0.625, 0.5, 0.625, 0.375, 0.625, 0.375, 0.625, 0.5, 0.625, 0.5, 0.625, 0.375, 0.625, 0.5, 0.625, 0.75, 0.625, 0.75, 0.625, 0.5, 0.625, 0.375, 0.625, 0.5, 0.625, 0.5, 0.625, 0.375, 0.625, 0.5, 0.625, 0.75, 0.625, 0.75, 0.625, 0.5, 0.625, 0.5, 0.625, 0.75, 0.625, 0.75, 0.625, 0.5, 0.625, 0.5, 0.625, 0.75, 0.625, 0.75, 0.625, 0.5, 0.0, 0.0, 0.0, 0.0, 0.0, 0.0, 0.0, 0.0, 0.625, 0.5, 0.625, 0.5, 0.625, 0.5, 0.625, 0.5])
me_cube_001.materials.append(mat_material)
me_cube_001.use_remesh_preserve_volume = False
me_cube_001.use_remesh_preserve_attributes = False
me_cube_001.use_mirror_vertex_groups = False
me_cube_001.update()
me_icosphere = bpy.data.meshes.new('Icosphere')
me_icosphere.from_pydata([(0.01447, -0.04453, -0.8083), (-0.03788, -0.02752, -0.8083), (-0.03788, 0.02752, -0.8083), (0.01447, 0.04453, -0.8083), (0.04683, -2.354e-08, -0.8083), (0.6818, -0.5294, -0.2985), (0.7142, -0.4849, -0.2985), (0.7431, -0.4849, -0.2517), (0.7287, -0.5294, -0.2228), (0.6908, -0.5569, -0.2517), (-0.2404, -0.8291, -0.2985), (-0.2315, -0.8566, -0.2517), (-0.2783, -0.8566, -0.2228), (-0.3162, -0.8291, -0.2517), (-0.2928, -0.812, -0.2985), (-0.8628, -0.02752, -0.2985), (-0.8862, -0.04453, -0.2517), (-0.9007, -1.982e-08, -0.2227), (-0.8862, 0.04453, -0.2517), (-0.8628, 0.02752, -0.2985), (-0.2928, 0.812, -0.2985), (-0.3162, 0.8291, -0.2517), (-0.2783, 0.8566, -0.2228), (-0.2315, 0.8566, -0.2517), (-0.2404, 0.8291, -0.2985), (0.7142, 0.4849, -0.2985), (0.6818, 0.5294, -0.2985), (0.6908, 0.5569, -0.2517), (0.7287, 0.5294, -0.2228), (0.7431, 0.4849, -0.2517), (0.2783, -0.8566, 0.5732), (0.3162, -0.8291, 0.6022), (0.2928, -0.812, 0.649), (0.2404, -0.8291, 0.649), (0.2315, -0.8566, 0.6022), (-0.7287, -0.5294, 0.5732), (-0.6908, -0.5569, 0.6022), (-0.6818, -0.5294, 0.649), (-0.7142, -0.4849, 0.649), (-0.7431, -0.4849, 0.6022), (-0.7287, 0.5294, 0.5732), (-0.7431, 0.4849, 0.6022), (-0.7142, 0.4849, 0.649), (-0.6818, 0.5294, 0.649), (-0.6908, 0.5569, 0.6022), (0.2783, 0.8566, 0.5732), (0.2315, 0.8566, 0.6022), (0.2404, 0.8291, 0.649), (0.2928, 0.812, 0.649), (0.3162, 0.8291, 0.6022), (0.9007, -1.982e-08, 0.5732), (0.8862, 0.04453, 0.6022), (0.8628, 0.02752, 0.649), (0.8628, -0.02752, 0.649), (0.8862, -0.04453, 0.6022), (0.03788, 0.02752, 1.159), (-0.01447, 0.04453, 1.159), (-0.04683, -2.354e-08, 1.159), (-0.01447, -0.04453, 1.159), (0.03788, -0.02752, 1.159), (-0.12, -0.4584, -0.6847), (-0.1093, -0.5062, -0.6584), (-0.1461, -0.5388, -0.6324), (-0.1985, -0.5218, -0.6324), (-0.2091, -0.4738, -0.6584), (-0.1723, -0.4413, -0.6847), (0.4349, -0.35, -0.6324), (0.386, -0.3452, -0.6584), (0.3665, -0.3003, -0.6847), (0.3988, -0.2558, -0.6847), (0.4476, -0.2604, -0.6584), (0.4673, -0.3055, -0.6324), (0.2059, -0.7946, -0.3635), (0.2491, -0.7666, -0.3846), (0.3005, -0.7639, -0.3635), (0.3094, -0.7914, -0.3167), (0.2661, -0.819, -0.2954), (0.2148, -0.8221, -0.3167), (0.8193, -0.04974, -0.3635), (0.806, -2.168e-08, -0.3846), (0.8193, 0.04974, -0.3635), (0.8483, 0.04974, -0.3167), (0.8612, -2.541e-08, -0.2954), (0.8483, -0.04974, -0.3167), (0.4673, 0.3055, -0.6324), (0.4476, 0.2604, -0.6584), (0.3988, 0.2558, -0.6847), (0.3665, 0.3003, -0.6847), (0.386, 0.3452, -0.6584), (0.4349, 0.35, -0.6324), (-0.473, -0.02752, -0.6847), (-0.5152, -0.05243, -0.6584), (-0.5576, -0.02752, -0.6324), (-0.5576, 0.02752, -0.6324), (-0.5152, 0.05243, -0.6584), (-0.473, 0.02752, -0.6847), (-0.6921, -0.4413, -0.3635), (-0.6521, -0.4738, -0.3846), (-0.6336, -0.5218, -0.3635), (-0.657, -0.5388, -0.3167), (-0.6967, -0.5062, -0.2954), (-0.7155, -0.4584, -0.3167), (-0.1723, 0.4413, -0.6847), (-0.2091, 0.4738, -0.6584), (-0.1985, 0.5218, -0.6324), (-0.1461, 0.5388, -0.6324), (-0.1093, 0.5062, -0.6584), (-0.12, 0.4584, -0.6847), (-0.6336, 0.5218, -0.3635), (-0.6521, 0.4738, -0.3846), (-0.6921, 0.4413, -0.3635), (-0.7155, 0.4584, -0.3167), (-0.6967, 0.5062, -0.2954), (-0.657, 0.5388, -0.3167), (0.3005, 0.7639, -0.3635), (0.2491, 0.7666, -0.3846), (0.2059, 0.7946, -0.3635), (0.2148, 0.8221, -0.3167), (0.2661, 0.819, -0.2954), (0.3094, 0.7914, -0.3167), (0.9314, -0.3055, 0.1185), (0.9458, -0.2604, 0.1477), (0.9475, -0.2558, 0.2031), (0.9331, -0.3003, 0.232), (0.9182, -0.3452, 0.2028), (0.9169, -0.35, 0.1474), (0.9475, 0.2558, 0.2031), (0.9458, 0.2604, 0.1477), (0.9314, 0.3055, 0.1185), (0.9169, 0.35, 0.1474), (0.9182, 0.3452, 0.2028), (0.9331, 0.3003, 0.232), (-0.002735, -0.9802, 0.1185), (0.0446, -0.98, 0.1477), (0.04956, -0.9802, 0.2031), (0.002735, -0.9802, 0.232), (-0.0446, -0.98, 0.2028), (-0.04956, -0.9802, 0.1474), (0.536, -0.8221, 0.2031), (0.5399, -0.819, 0.1477), (0.5784, -0.7914, 0.1185), (0.6162, -0.7639, 0.1474), (0.6121, -0.7666, 0.2028), (0.5739, -0.7946, 0.232), (-0.9331, -0.3003, 0.1185), (-0.9182, -0.3452, 0.1477), (-0.9169, -0.35, 0.2031), (-0.9314, -0.3055, 0.232), (-0.9458, -0.2604, 0.2028), (-0.9475, -0.2558, 0.1474), (-0.6162, -0.7639, 0.2031), (-0.6121, -0.7666, 0.1477), (-0.5739, -0.7946, 0.1185), (-0.536, -0.8221, 0.1474), (-0.5399, -0.819, 0.2028), (-0.5784, -0.7914, 0.232), (-0.5739, 0.7946, 0.1185), (-0.6121, 0.7666, 0.1477), (-0.6162, 0.7639, 0.2031), (-0.5784, 0.7914, 0.232), (-0.5399, 0.819, 0.2028), (-0.536, 0.8221, 0.1474), (-0.9169, 0.35, 0.2031), (-0.9182, 0.3452, 0.1477), (-0.9331, 0.3003, 0.1185), (-0.9475, 0.2558, 0.1474), (-0.9458, 0.2604, 0.2028), (-0.9314, 0.3055, 0.232), (0.5784, 0.7914, 0.1185), (0.5399, 0.819, 0.1477), (0.536, 0.8221, 0.2031), (0.5739, 0.7946, 0.232), (0.6121, 0.7666, 0.2028), (0.6162, 0.7639, 0.1474), (0.04956, 0.9802, 0.2031), (0.0446, 0.98, 0.1477), (-0.002735, 0.9802, 0.1185), (-0.04956, 0.9802, 0.1474), (-0.0446, 0.98, 0.2028), (0.002735, 0.9802, 0.232), (0.657, -0.5388, 0.6671), (0.6967, -0.5062, 0.6458), (0.7155, -0.4584, 0.6671), (0.6921, -0.4413, 0.714), (0.6521, -0.4738, 0.735), (0.6336, -0.5218, 0.714), (-0.3094, -0.7914, 0.6671), (-0.2661, -0.819, 0.6458), (-0.2148, -0.8221, 0.6671), (-0.2059, -0.7946, 0.714), (-0.2491, -0.7666, 0.735), (-0.3005, -0.7639, 0.714), (-0.8483, 0.04974, 0.6671), (-0.8612, -2.541e-08, 0.6458), (-0.8483, -0.04974, 0.6671), (-0.8193, -0.04974, 0.714), (-0.806, -2.168e-08, 0.735), (-0.8193, 0.04974, 0.714), (-0.2148, 0.8221, 0.6671), (-0.2661, 0.819, 0.6458), (-0.3094, 0.7914, 0.6671), (-0.3005, 0.7639, 0.714), (-0.2491, 0.7666, 0.735), (-0.2059, 0.7946, 0.714), (0.7155, 0.4584, 0.6671), (0.6967, 0.5062, 0.6458), (0.657, 0.5388, 0.6671), (0.6336, 0.5218, 0.714), (0.6521, 0.4738, 0.735), (0.6921, 0.4413, 0.714), (0.1985, -0.5218, 0.9829), (0.2091, -0.4738, 1.009), (0.1723, -0.4413, 1.035), (0.12, -0.4584, 1.035), (0.1093, -0.5062, 1.009), (0.1461, -0.5388, 0.9829), (0.473, -0.02752, 1.035), (0.5152, -0.05243, 1.009), (0.5576, -0.02752, 0.9829), (0.5576, 0.02752, 0.9829), (0.5152, 0.05243, 1.009), (0.473, 0.02752, 1.035), (-0.4349, -0.35, 0.9829), (-0.386, -0.3452, 1.009), (-0.3665, -0.3003, 1.035), (-0.3988, -0.2558, 1.035), (-0.4476, -0.2604, 1.009), (-0.4673, -0.3055, 0.9829), (-0.4673, 0.3055, 0.9829), (-0.4476, 0.2604, 1.009), (-0.3988, 0.2558, 1.035), (-0.3665, 0.3003, 1.035), (-0.386, 0.3452, 1.009), (-0.4349, 0.35, 0.9829), (0.1461, 0.5388, 0.9829), (0.1093, 0.5062, 1.009), (0.12, 0.4584, 1.035), (0.1723, 0.4413, 1.035), (0.2091, 0.4738, 1.009), (0.1985, 0.5218, 0.9829)], [], [(0, 1, 2, 3, 4), (5, 6, 7, 8, 9), (10, 11, 12, 13, 14), (15, 16, 17, 18, 19), (20, 21, 22, 23, 24), (25, 26, 27, 28, 29), (30, 31, 32, 33, 34), (35, 36, 37, 38, 39), (40, 41, 42, 43, 44), (45, 46, 47, 48, 49), (50, 51, 52, 53, 54), (55, 56, 57, 58, 59), (60, 61, 62, 63, 64, 65), (66, 67, 68, 69, 70, 71), (72, 73, 74, 75, 76, 77), (78, 79, 80, 81, 82, 83), (84, 85, 86, 87, 88, 89), (90, 91, 92, 93, 94, 95), (96, 97, 98, 99, 100, 101), (102, 103, 104, 105, 106, 107), (108, 109, 110, 111, 112, 113), (114, 115, 116, 117, 118, 119), (120, 121, 122, 123, 124, 125), (126, 127, 128, 129, 130, 131), (132, 133, 134, 135, 136, 137), (138, 139, 140, 141, 142, 143), (144, 145, 146, 147, 148, 149), (150, 151, 152, 153, 154, 155), (156, 157, 158, 159, 160, 161), (162, 163, 164, 165, 166, 167), (168, 169, 170, 171, 172, 173), (174, 175, 176, 177, 178, 179), (180, 181, 182, 183, 184, 185), (186, 187, 188, 189, 190, 191), (192, 193, 194, 195, 196, 197), (198, 199, 200, 201, 202, 203), (204, 205, 206, 207, 208, 209), (210, 211, 212, 213, 214, 215), (216, 217, 218, 219, 220, 221), (222, 223, 224, 225, 226, 227), (228, 229, 230, 231, 232, 233), (234, 235, 236, 237, 238, 239), (65, 1, 0, 60), (71, 6, 5, 66), (77, 11, 10, 72), (83, 7, 6, 78), (89, 26, 25, 84), (95, 2, 1, 90), (101, 16, 15, 96), (107, 3, 2, 102), (113, 21, 20, 108), (119, 27, 26, 114), (125, 8, 7, 120), (131, 51, 50, 126), (137, 12, 11, 132), (143, 31, 30, 138), (149, 17, 16, 144), (155, 36, 35, 150), (161, 22, 21, 156), (167, 41, 40, 162), (173, 28, 27, 168), (179, 46, 45, 174), (185, 32, 31, 180), (191, 37, 36, 186), (197, 42, 41, 192), (203, 47, 46, 198), (209, 52, 51, 204), (215, 33, 32, 210), (221, 55, 59, 216), (227, 38, 37, 222), (233, 43, 42, 228), (239, 48, 47, 234), (14, 63, 62, 10), (4, 69, 68, 0), (9, 75, 74, 5), (29, 81, 80, 25), (3, 87, 86, 4), (19, 93, 92, 15), (13, 99, 98, 14), (24, 105, 104, 20), (18, 111, 110, 19), (23, 117, 116, 24), (54, 123, 122, 50), (28, 129, 128, 29), (34, 135, 134, 30), (8, 141, 140, 9), (39, 147, 146, 35), (12, 153, 152, 13), (44, 159, 158, 40), (17, 165, 164, 18), (49, 171, 170, 45), (22, 177, 176, 23), (53, 183, 182, 54), (33, 189, 188, 34), (38, 195, 194, 39), (43, 201, 200, 44), (48, 207, 206, 49), (58, 213, 212, 59), (52, 219, 218, 53), (57, 225, 224, 58), (56, 231, 230, 57), (55, 237, 236, 56), (220, 238, 237, 221), (219, 209, 208, 220), (238, 208, 207, 239), (235, 232, 231, 236), (234, 203, 202, 235), (232, 202, 201, 233), (229, 226, 225, 230), (228, 197, 196, 229), (226, 196, 195, 227), (223, 214, 213, 224), (222, 191, 190, 223), (214, 190, 189, 215), (211, 217, 216, 212), (210, 185, 184, 211), (217, 184, 183, 218), (130, 205, 204, 131), (129, 173, 172, 130), (205, 172, 171, 206), (178, 199, 198, 179), (177, 161, 160, 178), (199, 160, 159, 200), (166, 193, 192, 167), (165, 149, 148, 166), (193, 148, 147, 194), (154, 187, 186, 155), (153, 137, 136, 154), (187, 136, 135, 188), (142, 181, 180, 143), (141, 125, 124, 142), (181, 124, 123, 182), (169, 175, 174, 170), (168, 119, 118, 169), (175, 118, 117, 176), (157, 163, 162, 158), (156, 113, 112, 157), (163, 112, 111, 164), (145, 151, 150, 146), (144, 101, 100, 145), (151, 100, 99, 152), (133, 139, 138, 134), (132, 77, 76, 133), (139, 76, 75, 140), (121, 127, 126, 122), (120, 83, 82, 121), (127, 82, 81, 128), (88, 115, 114, 89), (87, 107, 106, 88), (115, 106, 105, 116), (103, 109, 108, 104), (102, 95, 94, 103), (109, 94, 93, 110), (91, 97, 96, 92), (90, 65, 64, 91), (97, 64, 63, 98), (79, 85, 84, 80), (78, 71, 70, 79), (85, 70, 69, 86), (61, 73, 72, 62), (60, 68, 67, 61), (73, 67, 66, 74)])
_uv = me_icosphere.uv_layers.new(name='UVMap')
_uv.uv.foreach_set('vector', [0.8182, 0.008668, 0.8216, 0.005897, 0.8182, 0.0, 0.8182, 0.0, 0.8148, 0.005897, 0.7348, 0.1531, 0.7307, 0.1516, 0.7273, 0.1575, 0.7273, 0.1575, 0.7341, 0.1575, -0.0003864, 0.1501, 0.0, 0.1575, 0.0, 0.1575, 0.006809, 0.1575, 0.006809, 0.1575, 0.1743, 0.1531, 0.175, 0.1575, 0.1818, 0.1575, 0.1818, 0.1575, 0.1784, 0.1516, 0.3561, 0.1531, 0.3568, 0.1575, 0.3636, 0.1575, 0.3636, 0.1575, 0.3602, 0.1516, 0.5458, 0.1501, 0.542, 0.1516, 0.5386, 0.1575, 0.5455, 0.1575, 0.5455, 0.1575, 0.8182, 0.3063, 0.8148, 0.309, 0.8182, 0.3149, 0.8182, 0.3149, 0.8216, 0.309, 0.09091, 0.3063, 0.0875, 0.309, 0.09091, 0.3149, 0.09091, 0.3149, 0.09431, 0.309, 0.2727, 0.3063, 0.2693, 0.309, 0.2727, 0.3149, 0.2727, 0.3149, 0.2761, 0.309, 0.4545, 0.3063, 0.4511, 0.309, 0.4545, 0.3149, 0.4545, 0.3149, 0.4579, 0.309, 0.6364, 0.3063, 0.633, 0.309, 0.6364, 0.3149, 0.6364, 0.3149, 0.6398, 0.309, 0.7207, 0.469, 0.7273, 0.4724, 0.7273, 0.4724, 0.7307, 0.4665, 0.7307, 0.4665, 0.8558, 0.07383, 0.8565, 0.07873, 0.8631, 0.07873, 0.8636, 0.07873, 0.8632, 0.07794, 0.8592, 0.07106, 0.7732, 0.08814, 0.7799, 0.07873, 0.7772, 0.07106, 0.7772, 0.07106, 0.7732, 0.07794, 0.7727, 0.07873, 0.8263, 0.1531, 0.8182, 0.1492, 0.81, 0.1531, 0.81, 0.1618, 0.8182, 0.1657, 0.8263, 0.1618, 0.6445, 0.1531, 0.6364, 0.1492, 0.6282, 0.1531, 0.6282, 0.1618, 0.6364, 0.1657, 0.6445, 0.1618, 0.506, 0.0828, 0.4995, 0.07794, 0.4956, 0.07106, 0.4956, 0.07106, 0.4929, 0.07873, 0.4995, 0.07873, 0.1285, 0.07383, 0.1292, 0.07873, 0.1358, 0.07873, 0.1364, 0.07873, 0.1359, 0.07794, 0.1319, 0.07106, 0.09907, 0.1531, 0.09091, 0.1492, 0.08275, 0.1531, 0.08275, 0.1618, 0.09091, 0.1657, 0.09907, 0.1618, 0.4104, 0.0685, 0.4095, 0.07794, 0.4091, 0.07873, 0.4096, 0.07873, 0.4162, 0.07873, 0.4135, 0.07106, 0.2809, 0.1531, 0.2727, 0.1492, 0.2646, 0.1531, 0.2646, 0.1618, 0.2727, 0.1657, 0.2809, 0.1618, 0.4627, 0.1531, 0.4545, 0.1492, 0.4464, 0.1531, 0.4464, 0.1618, 0.4545, 0.1657, 0.4627, 0.1618, 0.6821, 0.227, 0.6747, 0.2321, 0.674, 0.2411, 0.6815, 0.2454, 0.689, 0.2403, 0.6897, 0.2313, 0.5987, 0.2411, 0.5981, 0.2321, 0.5906, 0.227, 0.5831, 0.2313, 0.5838, 0.2403, 0.5912, 0.2454, 0.864, 0.227, 0.8565, 0.2321, 0.8558, 0.2411, 0.8633, 0.2454, 0.8708, 0.2403, 0.8715, 0.2313, 0.7806, 0.2411, 0.7799, 0.2321, 0.7724, 0.227, 0.7649, 0.2313, 0.7656, 0.2403, 0.7731, 0.2454, 0.1367, 0.227, 0.1292, 0.2321, 0.1285, 0.2411, 0.136, 0.2454, 0.1435, 0.2403, 0.1442, 0.2313, 0.05329, 0.2401, 0.04903, 0.23, 0.04937, 0.2294, 0.0461, 0.2351, 0.04545, 0.2362, 0.04674, 0.2362, 0.3185, 0.227, 0.311, 0.2321, 0.3103, 0.2411, 0.3179, 0.2454, 0.3253, 0.2403, 0.326, 0.2313, 0.2351, 0.2411, 0.2344, 0.2321, 0.2269, 0.227, 0.2194, 0.2313, 0.2201, 0.2403, 0.2276, 0.2454, 0.5003, 0.227, 0.4929, 0.2321, 0.4922, 0.2411, 0.4997, 0.2454, 0.5071, 0.2403, 0.5078, 0.2313, 0.4169, 0.2411, 0.4162, 0.2321, 0.4088, 0.227, 0.4013, 0.2313, 0.4019, 0.2403, 0.4094, 0.2454, 0.7354, 0.3106, 0.7273, 0.3067, 0.7191, 0.3106, 0.7191, 0.3193, 0.7273, 0.3232, 0.7354, 0.3193, 0.9173, 0.3106, 0.9091, 0.3067, 0.9009, 0.3106, 0.9009, 0.3193, 0.9091, 0.3232, 0.9173, 0.3193, 0.19, 0.3106, 0.1818, 0.3067, 0.1737, 0.3106, 0.1737, 0.3193, 0.1818, 0.3232, 0.19, 0.3193, 0.3718, 0.3106, 0.3636, 0.3067, 0.3555, 0.3106, 0.3555, 0.3193, 0.3636, 0.3232, 0.3718, 0.3193, 0.5536, 0.3106, 0.5455, 0.3067, 0.5373, 0.3106, 0.5373, 0.3193, 0.5455, 0.3232, 0.5536, 0.3193, 0.8554, 0.3874, 0.8632, 0.3929, 0.8636, 0.3937, 0.8639, 0.3932, 0.8672, 0.3875, 0.8676, 0.3869, 0.6902, 0.3979, 0.6854, 0.3875, 0.6857, 0.3869, 0.6774, 0.386, 0.6814, 0.3929, 0.6818, 0.3937, 0.1281, 0.3874, 0.1359, 0.3929, 0.1364, 0.3937, 0.1366, 0.3932, 0.1399, 0.3875, 0.1319, 0.386, 0.2276, 0.3844, 0.2237, 0.3875, 0.227, 0.3932, 0.2273, 0.3937, 0.2277, 0.3929, 0.2317, 0.386, 0.4094, 0.3844, 0.4055, 0.3875, 0.4088, 0.3932, 0.4091, 0.3937, 0.4095, 0.3929, 0.4135, 0.386, 0.8592, 0.07106, 0.8216, 0.005897, 0.8182, 0.008668, 0.8558, 0.07383, 0.7683, 0.0864, 0.7307, 0.1516, 0.7348, 0.1531, 0.7724, 0.08797, 0.8263, 0.1618, 0.9016, 0.1618, 0.9016, 0.1531, 0.8263, 0.1531, 0.6445, 0.1618, 0.7198, 0.1618, 0.7198, 0.1531, 0.6445, 0.1531, 0.5003, 0.08797, 0.5379, 0.1531, 0.542, 0.1516, 0.5044, 0.0864, 0.1319, 0.07106, 0.09431, 0.005897, 0.09091, 0.008668, 0.1285, 0.07383, 0.09907, 0.1618, 0.1743, 0.1618, 0.1743, 0.1531, 0.09907, 0.1531, 0.4169, 0.07383, 0.4545, 0.008668, 0.4511, 0.005897, 0.4135, 0.07106, 0.2809, 0.1618, 0.3561, 0.1618, 0.3561, 0.1531, 0.2809, 0.1531, 0.4627, 0.1618, 0.5379, 0.1618, 0.5379, 0.1531, 0.4627, 0.1531, 0.6897, 0.2313, 0.7273, 0.1661, 0.7198, 0.1618, 0.6821, 0.227, 0.5912, 0.2454, 0.6289, 0.3106, 0.6364, 0.3063, 0.5987, 0.2411, 0.8715, 0.2313, 0.9091, 0.1661, 0.9016, 0.1618, 0.864, 0.227, 0.7731, 0.2454, 0.8107, 0.3106, 0.8182, 0.3063, 0.7806, 0.2411, 0.1442, 0.2313, 0.1818, 0.1661, 0.1743, 0.1618, 0.1367, 0.227, 0.04988, 0.2439, 0.0875, 0.309, 0.09091, 0.3063, 0.05329, 0.2411, 0.326, 0.2313, 0.3636, 0.1661, 0.3561, 0.1618, 0.3185, 0.227, 0.2276, 0.2454, 0.2652, 0.3106, 0.2727, 0.3063, 0.2351, 0.2411, 0.5078, 0.2313, 0.5455, 0.1661, 0.5379, 0.1618, 0.5003, 0.227, 0.4094, 0.2454, 0.447, 0.3106, 0.4545, 0.3063, 0.4169, 0.2411, 0.7354, 0.3193, 0.8107, 0.3193, 0.8107, 0.3106, 0.7354, 0.3106, 0.9173, 0.3193, 0.9925, 0.3193, 0.9925, 0.3106, 0.9173, 0.3106, 0.19, 0.3193, 0.2652, 0.3193, 0.2652, 0.3106, 0.19, 0.3106, 0.3718, 0.3193, 0.447, 0.3193, 0.447, 0.3106, 0.3718, 0.3106, 0.5536, 0.3193, 0.6289, 0.3193, 0.6289, 0.3106, 0.5536, 0.3106, 0.8633, 0.3844, 0.8257, 0.3193, 0.8216, 0.3208, 0.8592, 0.386, 0.6862, 0.4013, 0.7239, 0.4665, 0.7273, 0.4637, 0.6897, 0.3986, 0.136, 0.3844, 0.09842, 0.3193, 0.09431, 0.3208, 0.1319, 0.386, 0.2317, 0.386, 0.2693, 0.3208, 0.2652, 0.3193, 0.2276, 0.3844, 0.4135, 0.386, 0.4511, 0.3208, 0.447, 0.3193, 0.4094, 0.3844, 0.007507, 0.1531, 0.04513, 0.08797, 0.04103, 0.0864, 0.003405, 0.1516, 0.8148, 0.005897, 0.7772, 0.07106, 0.7806, 0.07383, 0.8182, 0.008668, 0.7348, 0.1618, 0.81, 0.1618, 0.81, 0.1531, 0.7348, 0.1531, 0.553, 0.1618, 0.6282, 0.1618, 0.6282, 0.1531, 0.553, 0.1531, 0.4545, 0.008668, 0.4922, 0.07383, 0.4956, 0.07106, 0.4579, 0.005897, 0.1784, 0.1516, 0.1408, 0.0864, 0.1367, 0.08797, 0.1743, 0.1531, 0.007507, 0.1618, 0.08275, 0.1618, 0.08275, 0.1531, 0.007507, 0.1531, 0.3602, 0.1516, 0.3226, 0.0864, 0.3185, 0.08797, 0.3561, 0.1531, 0.1893, 0.1618, 0.2646, 0.1618, 0.2646, 0.1531, 0.1893, 0.1531, 0.3711, 0.1618, 0.4464, 0.1618, 0.4464, 0.1531, 0.3711, 0.1531, 0.6439, 0.3106, 0.6815, 0.2454, 0.674, 0.2411, 0.6364, 0.3063, 0.5455, 0.1661, 0.5831, 0.2313, 0.5906, 0.227, 0.553, 0.1618, 0.8257, 0.3106, 0.8633, 0.2454, 0.8558, 0.2411, 0.8182, 0.3063, 0.7273, 0.1661, 0.7649, 0.2313, 0.7724, 0.227, 0.7348, 0.1618, 0.09842, 0.3106, 0.136, 0.2454, 0.1285, 0.2411, 0.09091, 0.3063, 0.003405, 0.1634, 0.04103, 0.2285, 0.04513, 0.227, 0.007507, 0.1618, 0.2802, 0.3106, 0.3179, 0.2454, 0.3103, 0.2411, 0.2727, 0.3063, 0.1818, 0.1661, 0.2194, 0.2313, 0.2269, 0.227, 0.1893, 0.1618, 0.4621, 0.3106, 0.4997, 0.2454, 0.4922, 0.2411, 0.4545, 0.3063, 0.3636, 0.1661, 0.4013, 0.2313, 0.4088, 0.227, 0.3711, 0.1618, 0.6439, 0.3193, 0.7191, 0.3193, 0.7191, 0.3106, 0.6439, 0.3106, 0.8257, 0.3193, 0.9009, 0.3193, 0.9009, 0.3106, 0.8257, 0.3106, 0.09842, 0.3193, 0.1737, 0.3193, 0.1737, 0.3106, 0.09842, 0.3106, 0.2802, 0.3193, 0.3555, 0.3193, 0.3555, 0.3106, 0.2802, 0.3106, 0.4621, 0.3193, 0.5373, 0.3193, 0.5373, 0.3106, 0.4621, 0.3106, 0.7307, 0.4665, 0.7683, 0.4013, 0.7649, 0.3986, 0.7273, 0.4637, 0.6398, 0.3208, 0.6774, 0.386, 0.6815, 0.3844, 0.6439, 0.3193, 0.1818, 0.4637, 0.1442, 0.3986, 0.1408, 0.4013, 0.1784, 0.4665, 0.1852, 0.4665, 0.2228, 0.4013, 0.2194, 0.3986, 0.1818, 0.4637, 0.5455, 0.4637, 0.5078, 0.3986, 0.5044, 0.4013, 0.542, 0.4665, 0.5838, 0.3895, 0.5071, 0.3895, 0.5078, 0.3986, 0.5831, 0.3986, 0.5912, 0.3844, 0.5536, 0.3193, 0.5455, 0.3232, 0.5838, 0.3895, 0.5071, 0.3895, 0.5455, 0.3232, 0.5373, 0.3193, 0.4997, 0.3844, 0.4019, 0.3895, 0.3253, 0.3895, 0.326, 0.3986, 0.4013, 0.3986, 0.4094, 0.3844, 0.3718, 0.3193, 0.3636, 0.3232, 0.4019, 0.3895, 0.3253, 0.3895, 0.3636, 0.3232, 0.3555, 0.3193, 0.3179, 0.3844, 0.2201, 0.3895, 0.1435, 0.3895, 0.1442, 0.3986, 0.2194, 0.3986, 0.2276, 0.3844, 0.19, 0.3193, 0.1818, 0.3232, 0.2201, 0.3895, 0.1435, 0.3895, 0.1818, 0.3232, 0.1737, 0.3193, 0.136, 0.3844, 0.9474, 0.3895, 0.8708, 0.3895, 0.8715, 0.3986, 0.9467, 0.3986, 0.9549, 0.3844, 0.9173, 0.3193, 0.9091, 0.3232, 0.9474, 0.3895, 0.8708, 0.3895, 0.9091, 0.3232, 0.9009, 0.3193, 0.8633, 0.3844, 0.7656, 0.3895, 0.689, 0.3895, 0.6897, 0.3986, 0.7649, 0.3986, 0.7731, 0.3844, 0.7354, 0.3193, 0.7273, 0.3232, 0.7656, 0.3895, 0.689, 0.3895, 0.7273, 0.3232, 0.7191, 0.3193, 0.6815, 0.3844, 0.5838, 0.2403, 0.5455, 0.3067, 0.5536, 0.3106, 0.5912, 0.2454, 0.5831, 0.2313, 0.5078, 0.2313, 0.5071, 0.2403, 0.5838, 0.2403, 0.5455, 0.3067, 0.5071, 0.2403, 0.4997, 0.2454, 0.5373, 0.3106, 0.4019, 0.2403, 0.3636, 0.3067, 0.3718, 0.3106, 0.4094, 0.2454, 0.4013, 0.2313, 0.326, 0.2313, 0.3253, 0.2403, 0.4019, 0.2403, 0.3636, 0.3067, 0.3253, 0.2403, 0.3179, 0.2454, 0.3555, 0.3106, 0.2201, 0.2403, 0.1818, 0.3067, 0.19, 0.3106, 0.2276, 0.2454, 0.2194, 0.2313, 0.1442, 0.2313, 0.1435, 0.2403, 0.2201, 0.2403, 0.1818, 0.3067, 0.1435, 0.2403, 0.136, 0.2454, 0.1737, 0.3106, 0.9474, 0.2403, 0.9091, 0.3067, 0.9173, 0.3106, 0.9549, 0.2454, 0.9467, 0.2313, 0.8715, 0.2313, 0.8708, 0.2403, 0.9474, 0.2403, 0.9091, 0.3067, 0.8708, 0.2403, 0.8633, 0.2454, 0.9009, 0.3106, 0.7656, 0.2403, 0.7273, 0.3067, 0.7354, 0.3106, 0.7731, 0.2454, 0.7649, 0.2313, 0.6897, 0.2313, 0.689, 0.2403, 0.7656, 0.2403, 0.7273, 0.3067, 0.689, 0.2403, 0.6815, 0.2454, 0.7191, 0.3106, 0.4929, 0.2321, 0.4162, 0.2321, 0.4169, 0.2411, 0.4922, 0.2411, 0.5003, 0.227, 0.4627, 0.1618, 0.4545, 0.1657, 0.4929, 0.2321, 0.4162, 0.2321, 0.4545, 0.1657, 0.4464, 0.1618, 0.4088, 0.227, 0.311, 0.2321, 0.2344, 0.2321, 0.2351, 0.2411, 0.3103, 0.2411, 0.3185, 0.227, 0.2809, 0.1618, 0.2727, 0.1657, 0.311, 0.2321, 0.2344, 0.2321, 0.2727, 0.1657, 0.2646, 0.1618, 0.2269, 0.227, 0.1292, 0.2321, 0.0526, 0.2321, 0.05329, 0.2411, 0.1285, 0.2411, 0.1367, 0.227, 0.09907, 0.1618, 0.09091, 0.1657, 0.1292, 0.2321, 0.0526, 0.2321, 0.09091, 0.1657, 0.08275, 0.1618, 0.04513, 0.227, 0.8565, 0.2321, 0.7799, 0.2321, 0.7806, 0.2411, 0.8558, 0.2411, 0.864, 0.227, 0.8263, 0.1618, 0.8182, 0.1657, 0.8565, 0.2321, 0.7799, 0.2321, 0.8182, 0.1657, 0.81, 0.1618, 0.7724, 0.227, 0.6747, 0.2321, 0.5981, 0.2321, 0.5987, 0.2411, 0.674, 0.2411, 0.6821, 0.227, 0.6445, 0.1618, 0.6364, 0.1657, 0.6747, 0.2321, 0.5981, 0.2321, 0.6364, 0.1657, 0.6282, 0.1618, 0.5906, 0.227, 0.4929, 0.08286, 0.4545, 0.1492, 0.4627, 0.1531, 0.5003, 0.08797, 0.4922, 0.07383, 0.4169, 0.07383, 0.4162, 0.08286, 0.4929, 0.08286, 0.4545, 0.1492, 0.4162, 0.08286, 0.4088, 0.08797, 0.4464, 0.1531, 0.311, 0.08286, 0.2727, 0.1492, 0.2809, 0.1531, 0.3185, 0.08797, 0.3103, 0.07383, 0.2351, 0.07383, 0.2344, 0.08286, 0.311, 0.08286, 0.2727, 0.1492, 0.2344, 0.08286, 0.2269, 0.08797, 0.2646, 0.1531, 0.1292, 0.08286, 0.09091, 0.1492, 0.09907, 0.1531, 0.1367, 0.08797, 0.1285, 0.07383, 0.05329, 0.07383, 0.0526, 0.08286, 0.1292, 0.08286, 0.09091, 0.1492, 0.0526, 0.08286, 0.04513, 0.08797, 0.08275, 0.1531, 0.6364, 0.1492, 0.5981, 0.08286, 0.5906, 0.08797, 0.6282, 0.1531, 0.6445, 0.1531, 0.6821, 0.08797, 0.6747, 0.08286, 0.6364, 0.1492, 0.5981, 0.08286, 0.6747, 0.08286, 0.674, 0.07383, 0.5987, 0.07383, 0.8565, 0.08286, 0.8182, 0.1492, 0.8263, 0.1531, 0.864, 0.08797, 0.8558, 0.07383, 0.7806, 0.07383, 0.7799, 0.08286, 0.8565, 0.08286, 0.8182, 0.1492, 0.7799, 0.08286, 0.7724, 0.08797, 0.81, 0.1531])
me_icosphere.use_remesh_fix_poles = True
me_icosphere.use_remesh_preserve_attributes = False
me_icosphere.use_mirror_vertex_groups = False
me_icosphere.update()

# ---- objects
ob_cube = bpy.data.objects.new('Cube', me_cube)
ob_cube_001 = bpy.data.objects.new('Cube.001', me_cube_001)
ob_icosphere = bpy.data.objects.new('Icosphere', me_icosphere)

# ---- transforms, parenting, visibility, modifiers, constraints
ob_cube.location = (0.0, 0.0, 1.05)
ob_cube.scale = (1.0, 1.138, 1.0)
ob_cube.lock_rotations_4d = False
ob_cube.empty_display_type = 'ARROWS'
ob_cube.lineart.crease_threshold = 0.0
ob_cube.use_mesh_mirror_x = True
_m = ob_cube.modifiers.new('Subdivision', 'SUBSURF')
_m.uv_smooth = 'PRESERVE_CORNERS'
ob_cube_001.location = (0.0, 0.0, 1.05)
ob_cube_001.scale = (1.0, 1.138, 1.0)
ob_cube_001.lock_rotations_4d = False
ob_cube_001.empty_display_type = 'ARROWS'
ob_cube_001.lineart.crease_threshold = 0.0
_m = ob_cube_001.modifiers.new('Mirror', 'MIRROR')
_m = ob_cube_001.modifiers.new('Subdivision', 'SUBSURF')
_m.uv_smooth = 'PRESERVE_CORNERS'
_m = ob_cube_001.modifiers.new('Solidify', 'SOLIDIFY')
_m.thickness = 0.04
ob_icosphere.location = (0.0, -3.576, 7.762)
ob_icosphere.scale = (1.23, 1.23, 1.23)
ob_icosphere.lineart.crease_threshold = 0.0
_m = ob_icosphere.modifiers.new('Solidify', 'SOLIDIFY')
_m.thickness = 0.03

# ---- collection membership
col_collection.objects.link(ob_cube)
col_collection.objects.link(ob_cube_001)
col_collection.objects.link(ob_icosphere)

# ---- scene / render settings (as saved in the file)
scene.frame_start = 1; scene.frame_end = 250; scene.frame_set(1)
scene.render.engine = 'BLENDER_EEVEE_NEXT'
scene.cycles.use_denoising = False
scene.cycles.samples = 128
scene.cycles.sampling_pattern = 'TABULATED_SOBOL'
scene.cycles.use_adaptive_sampling = False
scene.cycles.use_light_tree = False
scene.view_settings.view_transform = 'Filmic'
bpy.context.view_layer.update()

# ---- added for rendering (the .blend has no active camera and no usable light): camera, sun
cam_auto = bpy.data.cameras.new('AutoCamera')
cam_auto.lens = 50.0
cam_auto.sensor_width = 36.0
cam_auto.clip_end = 1000.0
ob_auto_camera = bpy.data.objects.new('AutoCamera', cam_auto)
scene.collection.objects.link(ob_auto_camera)
ob_auto_camera.location = (18.3658, -23.8609, 19.472)
ob_auto_camera.rotation_euler = (1.09748, -7.21219e-08, 0.694738)
scene.camera = ob_auto_camera
light_auto_sun = bpy.data.lights.new('AutoSun', 'SUN')
light_auto_sun.energy = 3.0
light_auto_sun.angle = 0.0523599
ob_auto_sun = bpy.data.objects.new('AutoSun', light_auto_sun)
scene.collection.objects.link(ob_auto_sun)
ob_auto_sun.rotation_euler = (0.872665, 0.174533, 0.523599)
bpy.context.view_layer.update()
